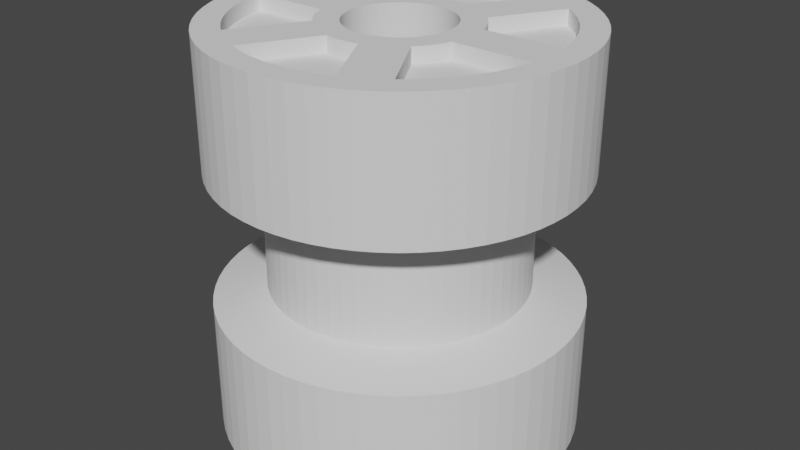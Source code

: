 # Source: idler_wheel.blend  (saved by Blender 2.80.74; exported with 4.5.12 LTS)
import bpy
from mathutils import Matrix  # noqa: F401  (used for matrix-valued properties, if any)

bpy.ops.wm.read_factory_settings(use_empty=True)
scene = bpy.context.scene
scene.name = 'Scene'

# ---- collections
col_idler_wheel = bpy.data.collections.new('idler_wheel'); scene.collection.children.link(col_idler_wheel)

# ---- materials (node trees are filled in below, after node groups)
mat_stldefaultmaterial = bpy.data.materials.new('STLDefaultMaterial')
mat_stldefaultmaterial.use_transparent_shadow = False

# ---- material node trees

# ---- world
world_world = bpy.data.worlds.new('World'); scene.world = world_world
world_world.use_nodes = True; world_world.node_tree.nodes.clear()
_N = world_world.node_tree.nodes; _L = world_world.node_tree.links
n0 = _N.new('ShaderNodeOutputWorld'); n0.name = 'World Output'; n0.location = (300, 300)
n1 = _N.new('ShaderNodeBackground'); n1.name = 'Background'; n1.location = (10, 300)
n1.inputs[0].default_value = (0.05088, 0.05088, 0.05088, 1.0)
_L.new(n1.outputs[0], n0.inputs[0])
n0.is_active_output = True
world_world.color = (0.05088, 0.05088, 0.05088)
world_world.use_sun_shadow = False
world_world.sun_shadow_jitter_overblur = 0.0

# ---- meshes
me_idler_wheel = bpy.data.meshes.new('Idler Wheel')
me_idler_wheel.from_pydata([(-0.1135, -0.4804, 0.1), (-0.3673, -0.9277, 0.1), (-0.3249, -0.9446, 0.1), (-0.1004, -0.484, 0.1), (-0.2811, -0.9595, 0.1), (-0.08685, -0.4872, 0.1), (-0.2361, -0.9721, 0.1), (-0.07295, -0.4899, 0.1), (-0.1901, -0.9826, 0.1), (-0.05874, -0.4921, 0.1), (-0.1433, -0.9907, 0.1), (-0.04428, -0.4938, 0.1), (-0.09588, -0.9966, 0.1), (-0.02962, -0.4951, 0.1), (-0.04804, -1.0, 0.1), (-0.01484, -0.4958, 0.1), (-4.512e-08, -1.001, 0.1), (-2.195e-08, -0.4961, 0.1), (0.04804, -1.0, 0.1), (0.01484, -0.4958, 0.1), (0.09588, -0.9966, 0.1), (0.02962, -0.4951, 0.1), (0.1433, -0.9907, 0.1), (0.04428, -0.4938, 0.1), (0.1901, -0.9826, 0.1), (0.05874, -0.4921, 0.1), (0.2361, -0.9721, 0.1), (0.07295, -0.4899, 0.1), (0.2811, -0.9595, 0.1), (0.08685, -0.4872, 0.1), (0.3249, -0.9446, 0.1), (0.1004, -0.484, 0.1), (0.3673, -0.9277, 0.1), (0.1135, -0.4804, 0.1), (-0.3673, -0.9277, 3.815e-07), (-0.3249, -0.9446, 4.768e-07), (-0.2901, -0.9564, 3.815e-07), (-0.2811, -0.9595, 4.768e-07), (-0.2361, -0.9721, 3.815e-07), (-0.1952, -0.9814, 2.861e-07), (-0.1901, -0.9826, 2.861e-07), (-0.1433, -0.9907, 2.861e-07), (-0.09813, -0.9963, 3.815e-07), (-0.09588, -0.9966, 3.815e-07), (-0.04804, -1.0, 3.815e-07), (-4.512e-08, -1.001, 2.861e-07), (0.04804, -1.0, 2.861e-07), (0.09588, -0.9966, 2.861e-07), (0.09813, -0.9963, 3.815e-07), (0.1433, -0.9907, 3.815e-07), (0.1901, -0.9826, 3.815e-07), (0.1952, -0.9814, 2.861e-07), (0.2361, -0.9721, 3.815e-07), (0.2811, -0.9595, 2.861e-07), (0.2901, -0.9564, 1.907e-07), (0.3249, -0.9446, 2.861e-07), (0.3673, -0.9277, 1.907e-07), (0.3593, -0.3385, 0.1), (0.6197, -0.7819, 0.1), (0.6556, -0.7537, 0.1), (0.369, -0.3289, 0.1), (0.6904, -0.7232, 0.1), (0.3785, -0.3188, 0.1), (0.7238, -0.6905, 0.1), (0.3878, -0.3081, 0.1), (0.7559, -0.6559, 0.1), (0.3968, -0.2969, 0.1), (0.7863, -0.6195, 0.1), (0.4055, -0.2853, 0.1), (0.8151, -0.5813, 0.1), (0.4139, -0.2732, 0.1), (0.8421, -0.5417, 0.1), (0.422, -0.2608, 0.1), (0.8671, -0.5006, 0.1), (0.4296, -0.248, 0.1), (0.8901, -0.4584, 0.1), (0.4368, -0.2351, 0.1), (0.911, -0.4153, 0.1), (0.4436, -0.2219, 0.1), (0.9296, -0.3713, 0.1), (0.4498, -0.2086, 0.1), (0.946, -0.3266, 0.1), (0.4555, -0.1952, 0.1), (0.9599, -0.2816, 0.1), (0.4607, -0.1818, 0.1), (0.9715, -0.2363, 0.1), (0.4653, -0.1684, 0.1), (0.9805, -0.1909, 0.1), (0.4694, -0.1551, 0.1), (0.987, -0.1458, 0.1), (0.4728, -0.1419, 0.1), (0.6197, -0.7819, 2.861e-07), (0.6331, -0.7714, 2.861e-07), (0.6556, -0.7537, 1.907e-07), (0.6904, -0.7232, 1.907e-07), (0.707, -0.707, 1.907e-07), (0.7238, -0.6905, 1.907e-07), (0.7559, -0.6559, 9.537e-08), (0.7735, -0.6348, 9.537e-08), (0.7863, -0.6195, 1.907e-07), (0.8151, -0.5813, 1.907e-07), (0.8323, -0.5561, 1.907e-07), (0.8421, -0.5417, 1.907e-07), (0.8671, -0.5006, 1.907e-07), (0.8828, -0.4719, 9.537e-08), (0.8901, -0.4584, 9.537e-08), (0.911, -0.4153, 1.907e-07), (0.9247, -0.383, 1.907e-07), (0.9296, -0.3713, 1.907e-07), (0.946, -0.3266, 1.907e-07), (0.9572, -0.2904, 9.537e-08), (0.9599, -0.2816, 1.907e-07), (0.9715, -0.2363, 1.907e-07), (0.9797, -0.1949, 1.907e-07), (0.9805, -0.1909, 9.537e-08), (0.987, -0.1458, 9.537e-08), (0.4728, 0.1419, 0.1), (0.987, 0.1458, 0.1), (0.9805, 0.1909, 0.1), (0.4694, 0.1551, 0.1), (0.9715, 0.2363, 0.1), (0.4653, 0.1684, 0.1), (0.9599, 0.2816, 0.1), (0.4607, 0.1818, 0.1), (0.946, 0.3266, 0.1), (0.4555, 0.1952, 0.1), (0.9296, 0.3713, 0.1), (0.4498, 0.2086, 0.1), (0.911, 0.4153, 0.1), (0.4436, 0.2219, 0.1), (0.8901, 0.4584, 0.1), (0.4368, 0.2351, 0.1), (0.8671, 0.5006, 0.1), (0.4296, 0.248, 0.1), (0.8421, 0.5417, 0.1), (0.422, 0.2608, 0.1), (0.8151, 0.5813, 0.1), (0.4139, 0.2732, 0.1), (0.7863, 0.6195, 0.1), (0.4055, 0.2853, 0.1), (0.7559, 0.6559, 0.1), (0.3968, 0.2969, 0.1), (0.7238, 0.6905, 0.1), (0.3878, 0.3081, 0.1), (0.6904, 0.7232, 0.1), (0.3785, 0.3188, 0.1), (0.6556, 0.7537, 0.1), (0.369, 0.3289, 0.1), (0.6197, 0.7819, 0.1), (0.3593, 0.3385, 0.1), (0.987, 0.1458, 1.907e-07), (0.9805, 0.1909, 1.907e-07), (0.9797, 0.1949, 9.537e-08), (0.9715, 0.2363, 9.537e-08), (0.9599, 0.2816, 9.537e-08), (0.9572, 0.2904, 1.907e-07), (0.946, 0.3266, 9.537e-08), (0.9296, 0.3713, 9.537e-08), (0.9247, 0.383, 9.537e-08), (0.911, 0.4153, 1.907e-07), (0.8901, 0.4584, 1.907e-07), (0.8828, 0.4719, -9.537e-08), (0.8671, 0.5006, 9.537e-08), (0.8421, 0.5417, 9.537e-08), (0.8323, 0.5561, 1.907e-07), (0.8151, 0.5813, 1.907e-07), (0.7863, 0.6195, 1.907e-07), (0.7735, 0.6348, 9.537e-08), (0.7559, 0.6559, 9.537e-08), (0.7238, 0.6905, 1.907e-07), (0.707, 0.707, 1.907e-07), (0.6904, 0.7232, 2.861e-07), (0.6556, 0.7537, 2.861e-07), (0.6331, 0.7714, 1.907e-07), (0.6197, 0.7819, 2.861e-07), (0.1135, 0.4804, 0.1), (0.3673, 0.9277, 0.1), (0.3249, 0.9446, 0.1), (0.1004, 0.484, 0.1), (0.2811, 0.9595, 0.1), (0.08685, 0.4872, 0.1), (0.2361, 0.9721, 0.1), (0.07295, 0.4899, 0.1), (0.1901, 0.9826, 0.1), (0.05874, 0.4921, 0.1), (0.1433, 0.9907, 0.1), (0.04428, 0.4938, 0.1), (0.09588, 0.9966, 0.1), (0.02962, 0.4951, 0.1), (0.04804, 1.0, 0.1), (0.01484, 0.4958, 0.1), (4.512e-08, 1.001, 0.1), (2.195e-08, 0.4961, 0.1), (-0.04804, 1.0, 0.1), (-0.01484, 0.4958, 0.1), (-0.09588, 0.9966, 0.1), (-0.02962, 0.4951, 0.1), (-0.1433, 0.9907, 0.1), (-0.04428, 0.4938, 0.1), (-0.1901, 0.9826, 0.1), (-0.05874, 0.4921, 0.1), (-0.2361, 0.9721, 0.1), (-0.07295, 0.4899, 0.1), (-0.2811, 0.9595, 0.1), (-0.08685, 0.4872, 0.1), (-0.3249, 0.9446, 0.1), (-0.1004, 0.484, 0.1), (-0.3673, 0.9277, 0.1), (-0.1135, 0.4804, 0.1), (0.3673, 0.9277, 1.907e-07), (0.3249, 0.9446, 2.861e-07), (0.2901, 0.9564, 1.907e-07), (0.2811, 0.9595, 2.861e-07), (0.2361, 0.9721, 3.815e-07), (0.1952, 0.9814, 2.861e-07), (0.1901, 0.9826, 3.815e-07), (0.1433, 0.9907, 3.815e-07), (0.09813, 0.9963, 2.861e-07), (0.09588, 0.9966, 2.861e-07), (0.04804, 1.0, 2.861e-07), (4.512e-08, 1.001, 2.861e-07), (-0.04804, 1.0, 2.861e-07), (-0.09588, 0.9966, 3.815e-07), (-0.09813, 0.9963, 2.861e-07), (-0.1433, 0.9907, 2.861e-07), (-0.1901, 0.9826, 2.861e-07), (-0.1952, 0.9814, 3.815e-07), (-0.2361, 0.9721, 2.861e-07), (-0.2811, 0.9595, 3.815e-07), (-0.2901, 0.9564, 3.815e-07), (-0.3249, 0.9446, 3.815e-07), (-0.3673, 0.9277, 3.815e-07), (-0.3593, 0.3385, 0.1), (-0.6197, 0.7819, 0.1), (-0.6556, 0.7537, 0.1), (-0.369, 0.3289, 0.1), (-0.6904, 0.7232, 0.1), (-0.3785, 0.3188, 0.1), (-0.7238, 0.6905, 0.1), (-0.3878, 0.3081, 0.1), (-0.7559, 0.6559, 0.1), (-0.3968, 0.2969, 0.1), (-0.7863, 0.6195, 0.1), (-0.4055, 0.2853, 0.1), (-0.8151, 0.5813, 0.1), (-0.4139, 0.2732, 0.1), (-0.8421, 0.5417, 0.1), (-0.422, 0.2608, 0.1), (-0.8671, 0.5006, 0.1), (-0.4296, 0.248, 0.1), (-0.8901, 0.4584, 0.1), (-0.4368, 0.2351, 0.1), (-0.911, 0.4153, 0.1), (-0.4436, 0.2219, 0.1), (-0.9296, 0.3713, 0.1), (-0.4498, 0.2086, 0.1), (-0.946, 0.3266, 0.1), (-0.4555, 0.1952, 0.1), (-0.9599, 0.2816, 0.1), (-0.4607, 0.1818, 0.1), (-0.9715, 0.2363, 0.1), (-0.4653, 0.1684, 0.1), (-0.9805, 0.1909, 0.1), (-0.4694, 0.1551, 0.1), (-0.987, 0.1458, 0.1), (-0.4728, 0.1419, 0.1), (-0.6197, 0.7819, 3.815e-07), (-0.6331, 0.7714, 3.815e-07), (-0.6556, 0.7537, 4.768e-07), (-0.6904, 0.7232, 4.768e-07), (-0.707, 0.707, 4.768e-07), (-0.7238, 0.6905, 4.768e-07), (-0.7559, 0.6559, 5.722e-07), (-0.7735, 0.6348, 4.768e-07), (-0.7863, 0.6195, 5.722e-07), (-0.8151, 0.5813, 5.722e-07), (-0.8323, 0.5561, 4.768e-07), (-0.8421, 0.5417, 5.722e-07), (-0.8671, 0.5006, 5.722e-07), (-0.8828, 0.4719, 4.768e-07), (-0.8901, 0.4584, 4.768e-07), (-0.911, 0.4153, 2.861e-07), (-0.9247, 0.383, 4.768e-07), (-0.9296, 0.3713, 5.722e-07), (-0.946, 0.3266, 5.722e-07), (-0.9572, 0.2904, 4.768e-07), (-0.9599, 0.2816, 4.768e-07), (-0.9715, 0.2363, 5.722e-07), (-0.9797, 0.1949, 5.722e-07), (-0.9805, 0.1909, 5.722e-07), (-0.987, 0.1458, 5.722e-07), (-0.4728, -0.1419, 0.1), (-0.987, -0.1458, 0.1), (-0.9805, -0.1909, 0.1), (-0.4694, -0.1551, 0.1), (-0.9715, -0.2363, 0.1), (-0.4653, -0.1684, 0.1), (-0.9599, -0.2816, 0.1), (-0.4607, -0.1818, 0.1), (-0.946, -0.3266, 0.1), (-0.4555, -0.1952, 0.1), (-0.9296, -0.3713, 0.1), (-0.4498, -0.2086, 0.1), (-0.911, -0.4153, 0.1), (-0.4436, -0.2219, 0.1), (-0.8901, -0.4584, 0.1), (-0.4368, -0.2351, 0.1), (-0.8671, -0.5006, 0.1), (-0.4296, -0.248, 0.1), (-0.8421, -0.5417, 0.1), (-0.422, -0.2608, 0.1), (-0.8151, -0.5813, 0.1), (-0.4139, -0.2732, 0.1), (-0.7863, -0.6195, 0.1), (-0.4055, -0.2853, 0.1), (-0.7559, -0.6559, 0.1), (-0.3968, -0.2969, 0.1), (-0.7238, -0.6905, 0.1), (-0.3878, -0.3081, 0.1), (-0.6904, -0.7232, 0.1), (-0.3785, -0.3188, 0.1), (-0.6556, -0.7537, 0.1), (-0.369, -0.3289, 0.1), (-0.6197, -0.7819, 0.1), (-0.3593, -0.3385, 0.1), (-0.987, -0.1458, 5.722e-07), (-0.9805, -0.1909, 5.722e-07), (-0.9797, -0.1949, 5.722e-07), (-0.9715, -0.2363, 5.722e-07), (-0.9599, -0.2816, 5.722e-07), (-0.9572, -0.2904, 4.768e-07), (-0.946, -0.3266, 4.768e-07), (-0.9296, -0.3713, 4.768e-07), (-0.9247, -0.383, 5.722e-07), (-0.911, -0.4153, 5.722e-07), (-0.8901, -0.4584, 4.768e-07), (-0.8828, -0.4719, 4.768e-07), (-0.8671, -0.5006, 5.722e-07), (-0.8421, -0.5417, 5.722e-07), (-0.8323, -0.5561, 5.722e-07), (-0.8151, -0.5813, 4.768e-07), (-0.7863, -0.6195, 4.768e-07), (-0.7735, -0.6348, 4.768e-07), (-0.7559, -0.6559, 4.768e-07), (-0.7238, -0.6905, 3.815e-07), (-0.707, -0.707, 3.815e-07), (-0.6904, -0.7232, 3.815e-07), (-0.6556, -0.7537, 3.815e-07), (-0.6331, -0.7714, 3.815e-07), (-0.6197, -0.7819, 4.768e-07), (-0.3384, -0.03333, 1.3), (-0.3384, -0.03333, 4.768e-07), (-0.34, 3.478e-07, 4.768e-07), (-0.34, 1.102e-07, 1.3), (-0.3335, -0.06633, 1.3), (-0.3335, -0.06633, 4.768e-07), (-0.3254, -0.0987, 1.3), (-0.3254, -0.0987, 4.768e-07), (-0.3141, -0.1301, 1.3), (-0.3141, -0.1301, 4.768e-07), (-0.2999, -0.1603, 1.3), (-0.2999, -0.1603, 4.768e-07), (-0.2827, -0.1889, 1.3), (-0.2827, -0.1889, 4.768e-07), (-0.2628, -0.2157, 1.3), (-0.2628, -0.2157, 4.768e-07), (-0.2404, -0.2404, 1.3), (-0.2404, -0.2404, 3.815e-07), (-0.2157, -0.2628, 1.3), (-0.2157, -0.2628, 3.815e-07), (-0.1889, -0.2827, 1.3), (-0.1889, -0.2827, 3.815e-07), (-0.1603, -0.2999, 1.3), (-0.1603, -0.2999, 3.815e-07), (-0.1301, -0.3141, 1.3), (-0.1301, -0.3141, 3.815e-07), (-0.0987, -0.3254, 1.3), (-0.0987, -0.3254, 3.815e-07), (-0.06633, -0.3335, 1.3), (-0.06633, -0.3335, 3.815e-07), (-0.03333, -0.3384, 1.3), (-0.03333, -0.3384, 3.815e-07), (-9.537e-08, -0.34, 1.3), (-5.861e-07, -0.34, 3.815e-07), (0.03333, -0.3384, 1.3), (0.03333, -0.3384, 3.815e-07), (0.06633, -0.3335, 1.3), (0.06633, -0.3335, 3.815e-07), (0.0987, -0.3254, 1.3), (0.0987, -0.3254, 3.815e-07), (0.1301, -0.3141, 1.3), (0.1301, -0.3141, 3.815e-07), (0.1603, -0.2999, 1.3), (0.1603, -0.2999, 3.815e-07), (0.1889, -0.2827, 1.3), (0.1889, -0.2827, 3.815e-07), (0.2157, -0.2628, 1.3), (0.2157, -0.2628, 3.815e-07), (0.2404, -0.2404, 1.3), (0.2404, -0.2404, 3.815e-07), (0.2628, -0.2157, 1.3), (0.2628, -0.2157, 2.861e-07), (0.2827, -0.1889, 1.3), (0.2827, -0.1889, 2.861e-07), (0.2999, -0.1603, 1.3), (0.2999, -0.1603, 2.861e-07), (0.3141, -0.1301, 1.3), (0.3141, -0.1301, 2.861e-07), (0.3254, -0.0987, 1.3), (0.3254, -0.0987, 2.861e-07), (0.3335, -0.06633, 1.3), (0.3335, -0.06633, 2.861e-07), (0.3384, -0.03333, 1.3), (0.3384, -0.03333, 2.861e-07), (0.34, -8.051e-08, 1.3), (0.34, -3.181e-07, 2.861e-07), (0.3384, 0.03333, 1.3), (0.3384, 0.03333, 2.861e-07), (0.3335, 0.06633, 1.3), (0.3335, 0.06633, 2.861e-07), (0.3254, 0.0987, 1.3), (0.3254, 0.0987, 2.861e-07), (0.3141, 0.1301, 1.3), (0.3141, 0.1301, 2.861e-07), (0.2999, 0.1603, 1.3), (0.2999, 0.1603, 2.861e-07), (0.2827, 0.1889, 1.3), (0.2827, 0.1889, 2.861e-07), (0.2628, 0.2157, 1.3), (0.2628, 0.2157, 2.861e-07), (0.2404, 0.2404, 1.3), (0.2404, 0.2404, 3.815e-07), (0.2157, 0.2628, 1.3), (0.2157, 0.2628, 3.815e-07), (0.1889, 0.2827, 1.3), (0.1889, 0.2827, 3.815e-07), (0.1603, 0.2999, 1.3), (0.1603, 0.2999, 3.815e-07), (0.1301, 0.3141, 1.3), (0.1301, 0.3141, 3.815e-07), (0.0987, 0.3254, 1.3), (0.0987, 0.3254, 3.815e-07), (0.06633, 0.3335, 1.3), (0.06633, 0.3335, 3.815e-07), (0.03333, 0.3384, 1.3), (0.03333, 0.3384, 3.815e-07), (1.062e-07, 0.34, 1.3), (9.067e-08, 0.34, 3.815e-07), (-0.03333, 0.3384, 1.3), (-0.03333, 0.3384, 3.815e-07), (-0.06633, 0.3335, 1.3), (-0.06633, 0.3335, 3.815e-07), (-0.0987, 0.3254, 1.3), (-0.0987, 0.3254, 3.815e-07), (-0.1301, 0.3141, 1.3), (-0.1301, 0.3141, 3.815e-07), (-0.1603, 0.2999, 1.3), (-0.1603, 0.2999, 3.815e-07), (-0.1889, 0.2827, 1.3), (-0.1889, 0.2827, 3.815e-07), (-0.2157, 0.2628, 1.3), (-0.2157, 0.2628, 3.815e-07), (-0.2404, 0.2404, 1.3), (-0.2404, 0.2404, 3.815e-07), (-0.2628, 0.2157, 1.3), (-0.2628, 0.2157, 4.768e-07), (-0.2827, 0.1889, 1.3), (-0.2827, 0.1889, 4.768e-07), (-0.2999, 0.1603, 1.3), (-0.2999, 0.1603, 4.768e-07), (-0.3141, 0.1301, 1.3), (-0.3141, 0.1301, 4.768e-07), (-0.3254, 0.0987, 1.3), (-0.3254, 0.0987, 4.768e-07), (-0.3335, 0.06633, 1.3), (-0.3335, 0.06633, 4.768e-07), (-0.3384, 0.03333, 1.3), (-0.3384, 0.03333, 4.768e-07), (-0.826, -0.08135, 0.95), (-0.826, -0.08135, 1.3), (-0.83, 3.385e-07, 1.3), (-0.83, 3.933e-07, 0.95), (-0.8141, -0.1619, 0.95), (-0.8141, -0.1619, 1.3), (-0.7943, -0.2409, 0.95), (-0.7943, -0.2409, 1.3), (-0.7668, -0.3176, 0.95), (-0.7668, -0.3176, 1.3), (-0.732, -0.3913, 0.95), (-0.732, -0.3913, 1.3), (-0.6901, -0.4611, 0.95), (-0.6901, -0.4611, 1.3), (-0.6416, -0.5265, 0.95), (-0.6416, -0.5265, 1.3), (-0.5869, -0.5869, 0.95), (-0.5869, -0.5869, 1.3), (-0.5265, -0.6416, 0.95), (-0.5265, -0.6416, 1.3), (-0.4611, -0.6901, 0.95), (-0.4611, -0.6901, 1.3), (-0.3913, -0.732, 0.95), (-0.3913, -0.732, 1.3), (-0.3176, -0.7668, 0.95), (-0.3176, -0.7668, 1.3), (-0.2409, -0.7943, 0.95), (-0.2409, -0.7943, 1.3), (-0.1619, -0.8141, 0.95), (-0.1619, -0.8141, 1.3), (-0.08135, -0.826, 0.95), (-0.08135, -0.826, 1.3), (-4.252e-07, -0.83, 0.95), (-3.022e-07, -0.83, 1.3), (0.08135, -0.826, 0.95), (0.08135, -0.826, 1.3), (0.1619, -0.8141, 0.95), (0.1619, -0.8141, 1.3), (0.2409, -0.7943, 0.95), (0.2409, -0.7943, 1.3), (0.3176, -0.7668, 0.95), (0.3176, -0.7668, 1.3), (0.3913, -0.732, 0.95), (0.3913, -0.732, 1.3), (0.4611, -0.6901, 0.95), (0.4611, -0.6901, 1.3), (0.5265, -0.6416, 0.95), (0.5265, -0.6416, 1.3), (0.5869, -0.5869, 0.95), (0.5869, -0.5869, 1.3), (0.6416, -0.5265, 0.95), (0.6416, -0.5265, 1.3), (0.6901, -0.4611, 0.95), (0.6901, -0.4611, 1.3), (0.732, -0.3913, 0.95), (0.732, -0.3913, 1.3), (0.7668, -0.3176, 0.95), (0.7668, -0.3176, 1.3), (0.7943, -0.2409, 0.95), (0.7943, -0.2409, 1.3), (0.8141, -0.1619, 0.95), (0.8141, -0.1619, 1.3), (0.826, -0.08135, 0.95), (0.826, -0.08135, 1.3), (0.83, -3.207e-07, 0.95), (0.83, -2.659e-07, 1.3), (0.826, 0.08135, 0.95), (0.826, 0.08135, 1.3), (0.8141, 0.1619, 0.95), (0.8141, 0.1619, 1.3), (0.7943, 0.2409, 0.95), (0.7943, 0.2409, 1.3), (0.7668, 0.3176, 0.95), (0.7668, 0.3176, 1.3), (0.732, 0.3913, 0.95), (0.732, 0.3913, 1.3), (0.6901, 0.4611, 0.95), (0.6901, 0.4611, 1.3), (0.6416, 0.5265, 0.95), (0.6416, 0.5265, 1.3), (0.5869, 0.5869, 0.95), (0.5869, 0.5869, 1.3), (0.5265, 0.6416, 0.95), (0.5265, 0.6416, 1.3), (0.4611, 0.6901, 0.95), (0.4611, 0.6901, 1.3), (0.3913, 0.732, 0.95), (0.3913, 0.732, 1.3), (0.3176, 0.7668, 0.95), (0.3176, 0.7668, 1.3), (0.2409, 0.7943, 0.95), (0.2409, 0.7943, 1.3), (0.1619, 0.8141, 0.95), (0.1619, 0.8141, 1.3), (0.08135, 0.826, 0.95), (0.08135, 0.826, 1.3), (3.153e-07, 0.83, 0.95), (3.286e-07, 0.83, 1.3), (-0.08135, 0.826, 0.95), (-0.08135, 0.826, 1.3), (-0.1619, 0.8141, 0.95), (-0.1619, 0.8141, 1.3), (-0.2409, 0.7943, 0.95), (-0.2409, 0.7943, 1.3), (-0.3176, 0.7668, 0.95), (-0.3176, 0.7668, 1.3), (-0.3913, 0.732, 0.95), (-0.3913, 0.732, 1.3), (-0.4611, 0.6901, 0.95), (-0.4611, 0.6901, 1.3), (-0.5265, 0.6416, 0.95), (-0.5265, 0.6416, 1.3), (-0.5869, 0.5869, 0.95), (-0.5869, 0.5869, 1.3), (-0.6416, 0.5265, 0.95), (-0.6416, 0.5265, 1.3), (-0.6901, 0.4611, 0.95), (-0.6901, 0.4611, 1.3), (-0.732, 0.3913, 0.95), (-0.732, 0.3913, 1.3), (-0.7668, 0.3176, 0.95), (-0.7668, 0.3176, 1.3), (-0.7943, 0.2409, 0.95), (-0.7943, 0.2409, 1.3), (-0.8141, 0.1619, 0.95), (-0.8141, 0.1619, 1.3), (-0.826, 0.08135, 0.95), (-0.826, 0.08135, 1.3), (-1.164, -0.1147, 0.86), (-1.17, 4.987e-07, 0.86), (-1.148, -0.2283, 0.86), (-1.12, -0.3396, 0.86), (-1.081, -0.4477, 0.86), (-1.032, -0.5515, 0.86), (-0.9728, -0.65, 0.86), (-0.9044, -0.7422, 0.86), (-0.8273, -0.8273, 0.86), (-0.7422, -0.9044, 0.86), (-0.65, -0.9728, 0.86), (-0.5515, -1.032, 0.86), (-0.4477, -1.081, 0.86), (-0.3396, -1.12, 0.86), (-0.2283, -1.148, 0.86), (-0.1147, -1.164, 0.86), (-5.333e-07, -1.17, 0.86), (0.1147, -1.164, 0.86), (0.2283, -1.148, 0.86), (0.3396, -1.12, 0.86), (0.4477, -1.081, 0.86), (0.5515, -1.032, 0.86), (0.65, -0.9728, 0.86), (0.7422, -0.9044, 0.86), (0.8273, -0.8273, 0.86), (0.9044, -0.7422, 0.86), (0.9728, -0.65, 0.86), (1.032, -0.5515, 0.86), (1.081, -0.4477, 0.86), (1.12, -0.3396, 0.86), (1.148, -0.2283, 0.86), (1.164, -0.1147, 0.86), (1.17, -3.964e-07, 0.86), (1.164, 0.1147, 0.86), (1.148, 0.2283, 0.86), (1.12, 0.3396, 0.86), (1.081, 0.4477, 0.86), (1.032, 0.5515, 0.86), (0.9728, 0.65, 0.86), (0.9044, 0.7422, 0.86), (0.8273, 0.8273, 0.86), (0.7422, 0.9044, 0.86), (0.65, 0.9728, 0.86), (0.5515, 1.032, 0.86), (0.4477, 1.081, 0.86), (0.3396, 1.12, 0.86), (0.2283, 1.148, 0.86), (0.1147, 1.164, 0.86), (3.991e-07, 1.17, 0.86), (-0.1147, 1.164, 0.86), (-0.2283, 1.148, 0.86), (-0.3396, 1.12, 0.86), (-0.4477, 1.081, 0.86), (-0.5515, 1.032, 0.86), (-0.65, 0.9728, 0.86), (-0.7422, 0.9044, 0.86), (-0.8273, 0.8273, 0.86), (-0.9044, 0.7422, 0.86), (-0.9728, 0.65, 0.86), (-1.032, 0.5515, 0.86), (-1.081, 0.4477, 0.86), (-1.12, 0.3396, 0.86), (-1.148, 0.2283, 0.86), (-1.164, 0.1147, 0.86), (-1.164, -0.1147, 4.768e-07), (-1.17, 6.632e-07, 4.768e-07), (-1.148, -0.2283, 4.768e-07), (-1.12, -0.3396, 4.768e-07), (-1.081, -0.4477, 4.768e-07), (-1.032, -0.5515, 4.768e-07), (-0.9728, -0.65, 4.768e-07), (-0.9044, -0.7422, 4.768e-07), (-0.8273, -0.8273, 4.768e-07), (-0.7422, -0.9044, 4.768e-07), (-0.65, -0.9728, 3.815e-07), (-0.5515, -1.032, 3.815e-07), (-0.4477, -1.081, 3.815e-07), (-0.3396, -1.12, 3.815e-07), (-0.2283, -1.148, 2.861e-07), (-0.1147, -1.164, 2.861e-07), (-8.652e-07, -1.17, 2.861e-07), (0.1147, -1.164, 2.861e-07), (0.2283, -1.148, 2.861e-07), (0.3396, -1.12, 1.907e-07), (0.4477, -1.081, 1.907e-07), (0.5515, -1.032, 1.907e-07), (0.65, -0.9728, 1.907e-07), (0.7422, -0.9044, 9.537e-08), (0.8273, -0.8273, 9.537e-08), (0.9044, -0.7422, 9.537e-08), (0.9728, -0.65, 9.537e-08), (1.032, -0.5515, 9.537e-08), (1.081, -0.4477, 9.537e-08), (1.12, -0.3396, 9.537e-08), (1.148, -0.2283, 9.537e-08), (1.164, -0.1147, 9.537e-08), (1.17, -5.61e-07, 9.537e-08), (1.164, 0.1147, 9.537e-08), (1.148, 0.2283, 9.537e-08), (1.12, 0.3396, 9.537e-08), (1.081, 0.4477, 9.537e-08), (1.032, 0.5515, 9.537e-08), (0.9728, 0.65, 9.537e-08), (0.9044, 0.7422, 9.537e-08), (0.8273, 0.8273, 9.537e-08), (0.7422, 0.9044, 9.537e-08), (0.65, 0.9728, 1.907e-07), (0.5515, 1.032, 1.907e-07), (0.4477, 1.081, 1.907e-07), (0.3396, 1.12, 1.907e-07), (0.2283, 1.148, 2.861e-07), (0.1147, 1.164, 2.861e-07), (3.962e-07, 1.17, 2.861e-07), (-0.1147, 1.164, 2.861e-07), (-0.2283, 1.148, 2.861e-07), (-0.3396, 1.12, 3.815e-07), (-0.4477, 1.081, 3.815e-07), (-0.5515, 1.032, 3.815e-07), (-0.65, 0.9728, 3.815e-07), (-0.7422, 0.9044, 4.768e-07), (-0.8273, 0.8273, 4.768e-07), (-0.9044, 0.7422, 4.768e-07), (-0.9728, 0.65, 4.768e-07), (-1.032, 0.5515, 4.768e-07), (-1.081, 0.4477, 4.768e-07), (-1.12, 0.3396, 4.768e-07), (-1.148, 0.2283, 4.768e-07), (-1.164, 0.1147, 4.768e-07), (-0.7229, -0.1438, 4.768e-07), (-0.4724, -0.1433, 4.768e-07), (-0.4728, -0.1419, 4.768e-07), (-0.4577, -0.1896, 4.768e-07), (-0.4607, -0.1818, 4.768e-07), (-0.4653, -0.1684, 4.768e-07), (-0.4694, -0.1551, 4.768e-07), (-0.4375, -0.2338, 4.768e-07), (-0.4436, -0.2219, 4.768e-07), (-0.4498, -0.2086, 4.768e-07), (-0.4555, -0.1952, 4.768e-07), (-0.4123, -0.2755, 4.768e-07), (-0.4139, -0.2732, 4.768e-07), (-0.422, -0.2608, 4.768e-07), (-0.4296, -0.248, 4.768e-07), (-0.4368, -0.2351, 4.768e-07), (-0.3826, -0.314, 4.768e-07), (-0.3878, -0.3081, 4.768e-07), (-0.3968, -0.2969, 4.768e-07), (-0.4055, -0.2853, 4.768e-07), (-0.3889, -0.3889, 4.768e-07), (-0.3593, -0.3385, 4.768e-07), (-0.369, -0.3289, 4.768e-07), (-0.3785, -0.3188, 4.768e-07), (-0.5645, -0.6878, 4.768e-07), (-0.1828, -0.6025, 3.815e-07), (-0.09646, -0.4849, 3.815e-07), (-0.1004, -0.484, 3.815e-07), (-0.1135, -0.4804, 3.815e-07), (-0.04859, -0.4933, 3.815e-07), (-0.05874, -0.4921, 3.815e-07), (-0.07295, -0.4899, 3.815e-07), (-0.08685, -0.4872, 3.815e-07), (-2.195e-08, -0.4961, 3.815e-07), (-0.01484, -0.4958, 3.815e-07), (-0.02962, -0.4951, 3.815e-07), (-0.04428, -0.4938, 3.815e-07), (0.04859, -0.4933, 3.815e-07), (0.04428, -0.4938, 3.815e-07), (0.02962, -0.4951, 3.815e-07), (0.01484, -0.4958, 3.815e-07), (0.09646, -0.4849, 3.815e-07), (0.08685, -0.4872, 3.815e-07), (0.07295, -0.4899, 3.815e-07), (0.05874, -0.4921, 3.815e-07), (0.1828, -0.6025, 3.815e-07), (0.1135, -0.4804, 3.815e-07), (0.1004, -0.484, 3.815e-07), (0.5645, -0.6878, 2.861e-07), (0.3889, -0.3889, 2.861e-07), (0.3826, -0.314, 2.861e-07), (0.3785, -0.3188, 2.861e-07), (0.369, -0.3289, 2.861e-07), (0.3593, -0.3385, 2.861e-07), (0.4123, -0.2755, 2.861e-07), (0.4055, -0.2853, 2.861e-07), (0.3968, -0.2969, 2.861e-07), (0.3878, -0.3081, 2.861e-07), (0.4375, -0.2338, 2.861e-07), (0.4368, -0.2351, 2.861e-07), (0.4296, -0.248, 2.861e-07), (0.422, -0.2608, 2.861e-07), (0.4139, -0.2732, 2.861e-07), (0.4577, -0.1896, 2.861e-07), (0.4555, -0.1952, 2.861e-07), (0.4498, -0.2086, 2.861e-07), (0.4436, -0.2219, 2.861e-07), (0.4724, -0.1433, 2.861e-07), (0.4694, -0.1551, 2.861e-07), (0.4653, -0.1684, 2.861e-07), (0.4607, -0.1818, 2.861e-07), (0.7229, -0.1438, 2.861e-07), (0.4728, -0.1419, 2.861e-07), (0.7229, 0.1438, 2.861e-07), (0.4724, 0.1433, 2.861e-07), (0.4728, 0.1419, 2.861e-07), (0.4577, 0.1896, 2.861e-07), (0.4607, 0.1818, 2.861e-07), (0.4653, 0.1684, 2.861e-07), (0.4694, 0.1551, 2.861e-07), (0.4375, 0.2338, 2.861e-07), (0.4436, 0.2219, 2.861e-07), (0.4498, 0.2086, 2.861e-07), (0.4555, 0.1952, 2.861e-07), (0.4123, 0.2755, 2.861e-07), (0.4139, 0.2732, 2.861e-07), (0.422, 0.2608, 2.861e-07), (0.4296, 0.248, 2.861e-07), (0.4368, 0.2351, 2.861e-07), (0.3826, 0.314, 2.861e-07), (0.3878, 0.3081, 2.861e-07), (0.3968, 0.2969, 2.861e-07), (0.4055, 0.2853, 2.861e-07), (0.3889, 0.3889, 2.861e-07), (0.3593, 0.3385, 2.861e-07), (0.369, 0.3289, 2.861e-07), (0.3785, 0.3188, 2.861e-07), (0.5645, 0.6878, 2.861e-07), (0.1828, 0.6025, 3.815e-07), (0.09646, 0.4849, 3.815e-07), (0.1004, 0.484, 3.815e-07), (0.1135, 0.4804, 3.815e-07), (0.04859, 0.4933, 3.815e-07), (0.05874, 0.4921, 3.815e-07), (0.07295, 0.4899, 3.815e-07), (0.08685, 0.4872, 3.815e-07), (2.195e-08, 0.4961, 3.815e-07), (0.01484, 0.4958, 3.815e-07), (0.02962, 0.4951, 3.815e-07), (0.04428, 0.4938, 3.815e-07), (-0.04859, 0.4933, 3.815e-07), (-0.04428, 0.4938, 3.815e-07), (-0.02962, 0.4951, 3.815e-07), (-0.01484, 0.4958, 3.815e-07), (-0.09646, 0.4849, 3.815e-07), (-0.08685, 0.4872, 3.815e-07), (-0.07295, 0.4899, 3.815e-07), (-0.05874, 0.4921, 3.815e-07), (-0.1828, 0.6025, 3.815e-07), (-0.1135, 0.4804, 3.815e-07), (-0.1004, 0.484, 3.815e-07), (-0.5645, 0.6878, 4.768e-07), (-0.3889, 0.3889, 4.768e-07), (-0.3826, 0.314, 4.768e-07), (-0.3785, 0.3188, 4.768e-07), (-0.369, 0.3289, 4.768e-07), (-0.3593, 0.3385, 4.768e-07), (-0.4123, 0.2755, 4.768e-07), (-0.4055, 0.2853, 4.768e-07), (-0.3968, 0.2969, 4.768e-07), (-0.3878, 0.3081, 4.768e-07), (-0.4375, 0.2338, 4.768e-07), (-0.4368, 0.2351, 4.768e-07), (-0.4296, 0.248, 4.768e-07), (-0.422, 0.2608, 4.768e-07), (-0.4139, 0.2732, 4.768e-07), (-0.4577, 0.1896, 4.768e-07), (-0.4555, 0.1952, 4.768e-07), (-0.4498, 0.2086, 4.768e-07), (-0.4436, 0.2219, 4.768e-07), (-0.4724, 0.1433, 3.815e-07), (-0.4694, 0.1551, 4.768e-07), (-0.4653, 0.1684, 4.768e-07), (-0.4607, 0.1818, 4.768e-07), (-0.7229, 0.1438, 4.768e-07), (-0.4728, 0.1419, 4.768e-07), (-0.1135, -0.4804, 2.5), (-0.1004, -0.484, 2.5), (-0.3249, -0.9446, 2.5), (-0.3673, -0.9277, 2.5), (-0.08685, -0.4872, 2.5), (-0.2811, -0.9595, 2.5), (-0.07295, -0.4899, 2.5), (-0.2361, -0.9721, 2.5), (-0.05874, -0.4921, 2.5), (-0.1901, -0.9826, 2.5), (-0.04428, -0.4938, 2.5), (-0.1433, -0.9907, 2.5), (-0.02962, -0.4951, 2.5), (-0.09588, -0.9966, 2.5), (-0.01484, -0.4958, 2.5), (-0.04804, -1.0, 2.5), (4.453e-07, -0.4961, 2.5), (4.222e-07, -1.001, 2.5), (0.01484, -0.4958, 2.5), (0.04804, -1.0, 2.5), (0.02962, -0.4951, 2.5), (0.09588, -0.9966, 2.5), (0.04428, -0.4938, 2.5), (0.1433, -0.9907, 2.5), (0.05874, -0.4921, 2.5), (0.1901, -0.9826, 2.5), (0.07295, -0.4899, 2.5), (0.2361, -0.9721, 2.5), (0.08685, -0.4872, 2.5), (0.2811, -0.9595, 2.5), (0.1004, -0.484, 2.5), (0.3249, -0.9446, 2.5), (0.1135, -0.4804, 2.5), (0.3673, -0.9277, 2.5), (-0.3249, -0.9446, 2.6), (-0.3673, -0.9277, 2.6), (-0.2811, -0.9595, 2.6), (-0.2901, -0.9564, 2.6), (-0.2361, -0.9721, 2.6), (-0.1901, -0.9826, 2.6), (-0.1952, -0.9814, 2.6), (-0.1433, -0.9907, 2.6), (-0.09588, -0.9966, 2.6), (-0.09813, -0.9963, 2.6), (-0.04804, -1.0, 2.6), (4.611e-07, -1.001, 2.6), (0.04804, -1.0, 2.6), (0.09588, -0.9966, 2.6), (0.1433, -0.9907, 2.6), (0.09813, -0.9963, 2.6), (0.1901, -0.9826, 2.6), (0.2361, -0.9721, 2.6), (0.1952, -0.9814, 2.6), (0.2811, -0.9595, 2.6), (0.3249, -0.9446, 2.6), (0.2901, -0.9564, 2.6), (0.3673, -0.9277, 2.6), (0.3593, -0.3385, 2.5), (0.369, -0.3289, 2.5), (0.6556, -0.7537, 2.5), (0.6197, -0.7819, 2.5), (0.3785, -0.3188, 2.5), (0.6904, -0.7232, 2.5), (0.3878, -0.3081, 2.5), (0.7238, -0.6905, 2.5), (0.3968, -0.2969, 2.5), (0.7559, -0.6559, 2.5), (0.4055, -0.2853, 2.5), (0.7863, -0.6195, 2.5), (0.4139, -0.2732, 2.5), (0.8151, -0.5813, 2.5), (0.422, -0.2608, 2.5), (0.8421, -0.5417, 2.5), (0.4296, -0.248, 2.5), (0.8671, -0.5006, 2.5), (0.4368, -0.2351, 2.5), (0.8901, -0.4584, 2.5), (0.4436, -0.2219, 2.5), (0.911, -0.4153, 2.5), (0.4498, -0.2086, 2.5), (0.9296, -0.3713, 2.5), (0.4555, -0.1952, 2.5), (0.946, -0.3266, 2.5), (0.4607, -0.1818, 2.5), (0.9599, -0.2816, 2.5), (0.4653, -0.1684, 2.5), (0.9715, -0.2363, 2.5), (0.4694, -0.1551, 2.5), (0.9805, -0.1909, 2.5), (0.4728, -0.1419, 2.5), (0.987, -0.1458, 2.5), (0.6197, -0.7819, 2.6), (0.6556, -0.7537, 2.6), (0.6331, -0.7714, 2.6), (0.6904, -0.7232, 2.6), (0.7238, -0.6905, 2.6), (0.707, -0.707, 2.6), (0.7559, -0.6559, 2.6), (0.7863, -0.6195, 2.6), (0.7735, -0.6348, 2.6), (0.8151, -0.5813, 2.6), (0.8421, -0.5417, 2.6), (0.8323, -0.5561, 2.6), (0.8671, -0.5006, 2.6), (0.8901, -0.4584, 2.6), (0.8828, -0.4719, 2.6), (0.911, -0.4153, 2.6), (0.9296, -0.3713, 2.6), (0.9247, -0.383, 2.6), (0.946, -0.3266, 2.6), (0.9599, -0.2816, 2.6), (0.9572, -0.2904, 2.6), (0.9715, -0.2363, 2.6), (0.9805, -0.1909, 2.6), (0.9797, -0.1949, 2.6), (0.987, -0.1458, 2.6), (0.4728, 0.1419, 2.5), (0.4694, 0.1551, 2.5), (0.9805, 0.1909, 2.5), (0.987, 0.1458, 2.5), (0.4653, 0.1684, 2.5), (0.9715, 0.2363, 2.5), (0.4607, 0.1818, 2.5), (0.9599, 0.2816, 2.5), (0.4555, 0.1952, 2.5), (0.946, 0.3266, 2.5), (0.4498, 0.2086, 2.5), (0.9296, 0.3713, 2.5), (0.4436, 0.2219, 2.5), (0.911, 0.4153, 2.5), (0.4368, 0.2351, 2.5), (0.8901, 0.4584, 2.5), (0.4296, 0.248, 2.5), (0.8671, 0.5006, 2.5), (0.422, 0.2608, 2.5), (0.8421, 0.5417, 2.5), (0.4139, 0.2732, 2.5), (0.8151, 0.5813, 2.5), (0.4055, 0.2853, 2.5), (0.7863, 0.6195, 2.5), (0.3968, 0.2969, 2.5), (0.7559, 0.6559, 2.5), (0.3878, 0.3081, 2.5), (0.7238, 0.6905, 2.5), (0.3785, 0.3188, 2.5), (0.6904, 0.7232, 2.5), (0.369, 0.3289, 2.5), (0.6556, 0.7537, 2.5), (0.3593, 0.3385, 2.5), (0.6197, 0.7819, 2.5), (0.9805, 0.1909, 2.6), (0.987, 0.1458, 2.6), (0.9715, 0.2363, 2.6), (0.9797, 0.1949, 2.6), (0.9599, 0.2816, 2.6), (0.946, 0.3266, 2.6), (0.9572, 0.2904, 2.6), (0.9296, 0.3713, 2.6), (0.911, 0.4153, 2.6), (0.9247, 0.383, 2.6), (0.8901, 0.4584, 2.6), (0.8671, 0.5006, 2.6), (0.8828, 0.4719, 2.6), (0.8421, 0.5417, 2.6), (0.8151, 0.5813, 2.6), (0.8323, 0.5561, 2.6), (0.7863, 0.6195, 2.6), (0.7559, 0.6559, 2.6), (0.7735, 0.6348, 2.6), (0.7238, 0.6905, 2.6), (0.6904, 0.7232, 2.6), (0.707, 0.707, 2.6), (0.6556, 0.7537, 2.6), (0.6197, 0.7819, 2.6), (0.6331, 0.7714, 2.6), (0.1135, 0.4804, 2.5), (0.1004, 0.484, 2.5), (0.3249, 0.9446, 2.5), (0.3673, 0.9277, 2.5), (0.08685, 0.4872, 2.5), (0.2811, 0.9595, 2.5), (0.07295, 0.4899, 2.5), (0.2361, 0.9721, 2.5), (0.05874, 0.4921, 2.5), (0.1901, 0.9826, 2.5), (0.04428, 0.4938, 2.5), (0.1433, 0.9907, 2.5), (0.02962, 0.4951, 2.5), (0.09588, 0.9966, 2.5), (0.01484, 0.4958, 2.5), (0.04804, 1.0, 2.5), (4.892e-07, 0.4961, 2.5), (5.124e-07, 1.001, 2.5), (-0.01484, 0.4958, 2.5), (-0.04804, 1.0, 2.5), (-0.02962, 0.4951, 2.5), (-0.09588, 0.9966, 2.5), (-0.04428, 0.4938, 2.5), (-0.1433, 0.9907, 2.5), (-0.05874, 0.4921, 2.5), (-0.1901, 0.9826, 2.5), (-0.07295, 0.4899, 2.5), (-0.2361, 0.9721, 2.5), (-0.08685, 0.4872, 2.5), (-0.2811, 0.9595, 2.5), (-0.1004, 0.484, 2.5), (-0.3249, 0.9446, 2.5), (-0.1135, 0.4804, 2.5), (-0.3673, 0.9277, 2.5), (0.3249, 0.9446, 2.6), (0.3673, 0.9277, 2.6), (0.2811, 0.9595, 2.6), (0.2901, 0.9564, 2.6), (0.2361, 0.9721, 2.6), (0.1901, 0.9826, 2.6), (0.1952, 0.9814, 2.6), (0.1433, 0.9907, 2.6), (0.09588, 0.9966, 2.6), (0.09813, 0.9963, 2.6), (0.04804, 1.0, 2.6), (5.514e-07, 1.001, 2.6), (-0.04804, 1.0, 2.6), (-0.09588, 0.9966, 2.6), (-0.1433, 0.9907, 2.6), (-0.09813, 0.9963, 2.6), (-0.1901, 0.9826, 2.6), (-0.2361, 0.9721, 2.6), (-0.1952, 0.9814, 2.6), (-0.2811, 0.9595, 2.6), (-0.3249, 0.9446, 2.6), (-0.2901, 0.9564, 2.6), (-0.3673, 0.9277, 2.6), (-0.3593, 0.3385, 2.5), (-0.369, 0.3289, 2.5), (-0.6556, 0.7537, 2.5), (-0.6197, 0.7819, 2.5), (-0.3785, 0.3188, 2.5), (-0.6904, 0.7232, 2.5), (-0.3878, 0.3081, 2.5), (-0.7238, 0.6905, 2.5), (-0.3968, 0.2969, 2.5), (-0.7559, 0.6559, 2.5), (-0.4055, 0.2853, 2.5), (-0.7863, 0.6195, 2.5), (-0.4139, 0.2732, 2.5), (-0.8151, 0.5813, 2.5), (-0.422, 0.2608, 2.5), (-0.8421, 0.5417, 2.5), (-0.4296, 0.248, 2.5), (-0.8671, 0.5006, 2.5), (-0.4368, 0.2351, 2.5), (-0.8901, 0.4584, 2.5), (-0.4436, 0.2219, 2.5), (-0.911, 0.4153, 2.5), (-0.4498, 0.2086, 2.5), (-0.9296, 0.3713, 2.5), (-0.4555, 0.1952, 2.5), (-0.946, 0.3266, 2.5), (-0.4607, 0.1818, 2.5), (-0.9599, 0.2816, 2.5), (-0.4653, 0.1684, 2.5), (-0.9715, 0.2363, 2.5), (-0.4694, 0.1551, 2.5), (-0.9805, 0.1909, 2.5), (-0.4728, 0.1419, 2.5), (-0.987, 0.1458, 2.5), (-0.6197, 0.7819, 2.6), (-0.6556, 0.7537, 2.6), (-0.6331, 0.7714, 2.6), (-0.6904, 0.7232, 2.6), (-0.7238, 0.6905, 2.6), (-0.707, 0.707, 2.6), (-0.7559, 0.6559, 2.6), (-0.7863, 0.6195, 2.6), (-0.7735, 0.6348, 2.6), (-0.8151, 0.5813, 2.6), (-0.8421, 0.5417, 2.6), (-0.8323, 0.5561, 2.6), (-0.8671, 0.5006, 2.6), (-0.8901, 0.4584, 2.6), (-0.8828, 0.4719, 2.6), (-0.911, 0.4153, 2.6), (-0.9296, 0.3713, 2.6), (-0.9247, 0.383, 2.6), (-0.946, 0.3266, 2.6), (-0.9599, 0.2816, 2.6), (-0.9572, 0.2904, 2.6), (-0.9715, 0.2363, 2.6), (-0.9805, 0.1909, 2.6), (-0.9797, 0.1949, 2.6), (-0.987, 0.1458, 2.6), (-0.4728, -0.1419, 2.5), (-0.4694, -0.1551, 2.5), (-0.9805, -0.1909, 2.5), (-0.987, -0.1458, 2.5), (-0.4653, -0.1684, 2.5), (-0.9715, -0.2363, 2.5), (-0.4607, -0.1818, 2.5), (-0.9599, -0.2816, 2.5), (-0.4555, -0.1952, 2.5), (-0.946, -0.3266, 2.5), (-0.4498, -0.2086, 2.5), (-0.9296, -0.3713, 2.5), (-0.4436, -0.2219, 2.5), (-0.911, -0.4153, 2.5), (-0.4368, -0.2351, 2.5), (-0.8901, -0.4584, 2.5), (-0.4296, -0.248, 2.5), (-0.8671, -0.5006, 2.5), (-0.422, -0.2608, 2.5), (-0.8421, -0.5417, 2.5), (-0.4139, -0.2732, 2.5), (-0.8151, -0.5813, 2.5), (-0.4055, -0.2853, 2.5), (-0.7863, -0.6195, 2.5), (-0.3968, -0.2969, 2.5), (-0.7559, -0.6559, 2.5), (-0.3878, -0.3081, 2.5), (-0.7238, -0.6905, 2.5), (-0.3785, -0.3188, 2.5), (-0.6904, -0.7232, 2.5), (-0.369, -0.3289, 2.5), (-0.6556, -0.7537, 2.5), (-0.3593, -0.3385, 2.5), (-0.6197, -0.7819, 2.5), (-0.9805, -0.1909, 2.6), (-0.987, -0.1458, 2.6), (-0.9715, -0.2363, 2.6), (-0.9797, -0.1949, 2.6), (-0.9599, -0.2816, 2.6), (-0.946, -0.3266, 2.6), (-0.9572, -0.2904, 2.6), (-0.9296, -0.3713, 2.6), (-0.911, -0.4153, 2.6), (-0.9247, -0.383, 2.6), (-0.8901, -0.4584, 2.6), (-0.8671, -0.5006, 2.6), (-0.8828, -0.4719, 2.6), (-0.8421, -0.5417, 2.6), (-0.8151, -0.5813, 2.6), (-0.8323, -0.5561, 2.6), (-0.7863, -0.6195, 2.6), (-0.7559, -0.6559, 2.6), (-0.7735, -0.6348, 2.6), (-0.7238, -0.6905, 2.6), (-0.6904, -0.7232, 2.6), (-0.707, -0.707, 2.6), (-0.6556, -0.7537, 2.6), (-0.6197, -0.7819, 2.6), (-0.6331, -0.7714, 2.6), (-0.34, 3.478e-07, 2.6), (-0.3384, -0.03333, 2.6), (-0.3335, -0.06633, 2.6), (-0.3254, -0.0987, 2.6), (-0.3141, -0.1301, 2.6), (-0.2999, -0.1603, 2.6), (-0.2827, -0.1889, 2.6), (-0.2628, -0.2157, 2.6), (-0.2404, -0.2404, 2.6), (-0.2157, -0.2628, 2.6), (-0.1889, -0.2827, 2.6), (-0.1603, -0.2999, 2.6), (-0.1301, -0.3141, 2.6), (-0.0987, -0.3254, 2.6), (-0.06633, -0.3335, 2.6), (-0.03333, -0.3384, 2.6), (-7.987e-08, -0.34, 2.6), (0.03333, -0.3384, 2.6), (0.06633, -0.3335, 2.6), (0.0987, -0.3254, 2.6), (0.1301, -0.3141, 2.6), (0.1603, -0.2999, 2.6), (0.1889, -0.2827, 2.6), (0.2157, -0.2628, 2.6), (0.2404, -0.2404, 2.6), (0.2628, -0.2157, 2.6), (0.2827, -0.1889, 2.6), (0.2999, -0.1603, 2.6), (0.3141, -0.1301, 2.6), (0.3254, -0.0987, 2.6), (0.3335, -0.06633, 2.6), (0.3384, -0.03333, 2.6), (0.34, -3.181e-07, 2.6), (0.3384, 0.03333, 2.6), (0.3335, 0.06633, 2.6), (0.3254, 0.0987, 2.6), (0.3141, 0.1301, 2.6), (0.2999, 0.1603, 2.6), (0.2827, 0.1889, 2.6), (0.2628, 0.2157, 2.6), (0.2404, 0.2404, 2.6), (0.2157, 0.2628, 2.6), (0.1889, 0.2827, 2.6), (0.1603, 0.2999, 2.6), (0.1301, 0.3141, 2.6), (0.0987, 0.3254, 2.6), (0.06633, 0.3335, 2.6), (0.03333, 0.3384, 2.6), (5.969e-07, 0.34, 2.6), (-0.03333, 0.3384, 2.6), (-0.06633, 0.3335, 2.6), (-0.0987, 0.3254, 2.6), (-0.1301, 0.3141, 2.6), (-0.1603, 0.2999, 2.6), (-0.1889, 0.2827, 2.6), (-0.2157, 0.2628, 2.6), (-0.2404, 0.2404, 2.6), (-0.2628, 0.2157, 2.6), (-0.2827, 0.1889, 2.6), (-0.2999, 0.1603, 2.6), (-0.3141, 0.1301, 2.6), (-0.3254, 0.0987, 2.6), (-0.3335, 0.06633, 2.6), (-0.3384, 0.03333, 2.6), (-0.826, -0.08135, 1.65), (-0.83, 3.933e-07, 1.65), (-0.8141, -0.1619, 1.65), (-0.7943, -0.2409, 1.65), (-0.7668, -0.3176, 1.65), (-0.732, -0.3913, 1.65), (-0.6901, -0.4611, 1.65), (-0.6416, -0.5265, 1.65), (-0.5869, -0.5869, 1.65), (-0.5265, -0.6416, 1.65), (-0.4611, -0.6901, 1.65), (-0.3913, -0.732, 1.65), (-0.3176, -0.7668, 1.65), (-0.2409, -0.7943, 1.65), (-0.1619, -0.8141, 1.65), (-0.08135, -0.826, 1.65), (-2.889e-07, -0.83, 1.65), (0.08135, -0.826, 1.65), (0.1619, -0.8141, 1.65), (0.2409, -0.7943, 1.65), (0.3176, -0.7668, 1.65), (0.3913, -0.732, 1.65), (0.4611, -0.6901, 1.65), (0.5265, -0.6416, 1.65), (0.5869, -0.5869, 1.65), (0.6416, -0.5265, 1.65), (0.6901, -0.4611, 1.65), (0.732, -0.3913, 1.65), (0.7668, -0.3176, 1.65), (0.7943, -0.2409, 1.65), (0.8141, -0.1619, 1.65), (0.826, -0.08135, 1.65), (0.83, -3.207e-07, 1.65), (0.826, 0.08135, 1.65), (0.8141, 0.1619, 1.65), (0.7943, 0.2409, 1.65), (0.7668, 0.3176, 1.65), (0.732, 0.3913, 1.65), (0.6901, 0.4611, 1.65), (0.6416, 0.5265, 1.65), (0.5869, 0.5869, 1.65), (0.5265, 0.6416, 1.65), (0.4611, 0.6901, 1.65), (0.3913, 0.732, 1.65), (0.3176, 0.7668, 1.65), (0.2409, 0.7943, 1.65), (0.1619, 0.8141, 1.65), (0.08135, 0.826, 1.65), (4.515e-07, 0.83, 1.65), (-0.08135, 0.826, 1.65), (-0.1619, 0.8141, 1.65), (-0.2409, 0.7943, 1.65), (-0.3176, 0.7668, 1.65), (-0.3913, 0.732, 1.65), (-0.4611, 0.6901, 1.65), (-0.5265, 0.6416, 1.65), (-0.5869, 0.5869, 1.65), (-0.6416, 0.5265, 1.65), (-0.6901, 0.4611, 1.65), (-0.732, 0.3913, 1.65), (-0.7668, 0.3176, 1.65), (-0.7943, 0.2409, 1.65), (-0.8141, 0.1619, 1.65), (-0.826, 0.08135, 1.65), (-1.164, -0.1147, 1.74), (-1.17, 4.987e-07, 1.74), (-1.148, -0.2283, 1.74), (-1.12, -0.3396, 1.74), (-1.081, -0.4477, 1.74), (-1.032, -0.5515, 1.74), (-0.9728, -0.65, 1.74), (-0.9044, -0.7422, 1.74), (-0.8273, -0.8273, 1.74), (-0.7422, -0.9044, 1.74), (-0.65, -0.9728, 1.74), (-0.5515, -1.032, 1.74), (-0.4477, -1.081, 1.74), (-0.3396, -1.12, 1.74), (-0.2283, -1.148, 1.74), (-0.1147, -1.164, 1.74), (-3.619e-07, -1.17, 1.74), (0.1147, -1.164, 1.74), (0.2283, -1.148, 1.74), (0.3396, -1.12, 1.74), (0.4477, -1.081, 1.74), (0.5515, -1.032, 1.74), (0.65, -0.9728, 1.74), (0.7422, -0.9044, 1.74), (0.8273, -0.8273, 1.74), (0.9044, -0.7422, 1.74), (0.9728, -0.65, 1.74), (1.032, -0.5515, 1.74), (1.081, -0.4477, 1.74), (1.12, -0.3396, 1.74), (1.148, -0.2283, 1.74), (1.164, -0.1147, 1.74), (1.17, -3.964e-07, 1.74), (1.164, 0.1147, 1.74), (1.148, 0.2283, 1.74), (1.12, 0.3396, 1.74), (1.081, 0.4477, 1.74), (1.032, 0.5515, 1.74), (0.9728, 0.65, 1.74), (0.9044, 0.7422, 1.74), (0.8273, 0.8273, 1.74), (0.7422, 0.9044, 1.74), (0.65, 0.9728, 1.74), (0.5515, 1.032, 1.74), (0.4477, 1.081, 1.74), (0.3396, 1.12, 1.74), (0.2283, 1.148, 1.74), (0.1147, 1.164, 1.74), (5.705e-07, 1.17, 1.74), (-0.1147, 1.164, 1.74), (-0.2283, 1.148, 1.74), (-0.3396, 1.12, 1.74), (-0.4477, 1.081, 1.74), (-0.5515, 1.032, 1.74), (-0.65, 0.9728, 1.74), (-0.7422, 0.9044, 1.74), (-0.8273, 0.8273, 1.74), (-0.9044, 0.7422, 1.74), (-0.9728, 0.65, 1.74), (-1.032, 0.5515, 1.74), (-1.081, 0.4477, 1.74), (-1.12, 0.3396, 1.74), (-1.148, 0.2283, 1.74), (-1.164, 0.1147, 1.74), (-1.164, -0.1147, 2.6), (-1.17, 6.632e-07, 2.6), (-1.148, -0.2283, 2.6), (-1.12, -0.3396, 2.6), (-1.081, -0.4477, 2.6), (-1.032, -0.5515, 2.6), (-0.9728, -0.65, 2.6), (-0.9044, -0.7422, 2.6), (-0.8273, -0.8273, 2.6), (-0.7422, -0.9044, 2.6), (-0.65, -0.9728, 2.6), (-0.5515, -1.032, 2.6), (-0.4477, -1.081, 2.6), (-0.3396, -1.12, 2.6), (-0.2283, -1.148, 2.6), (-0.1147, -1.164, 2.6), (-3.59e-07, -1.17, 2.6), (0.1147, -1.164, 2.6), (0.2283, -1.148, 2.6), (0.3396, -1.12, 2.6), (0.4477, -1.081, 2.6), (0.5515, -1.032, 2.6), (0.65, -0.9728, 2.6), (0.7422, -0.9044, 2.6), (0.8273, -0.8273, 2.6), (0.9044, -0.7422, 2.6), (0.9728, -0.65, 2.6), (1.032, -0.5515, 2.6), (1.081, -0.4477, 2.6), (1.12, -0.3396, 2.6), (1.148, -0.2283, 2.6), (1.164, -0.1147, 2.6), (1.17, -5.61e-07, 2.6), (1.164, 0.1147, 2.6), (1.148, 0.2283, 2.6), (1.12, 0.3396, 2.6), (1.081, 0.4477, 2.6), (1.032, 0.5515, 2.6), (0.9728, 0.65, 2.6), (0.9044, 0.7422, 2.6), (0.8273, 0.8273, 2.6), (0.7422, 0.9044, 2.6), (0.65, 0.9728, 2.6), (0.5515, 1.032, 2.6), (0.4477, 1.081, 2.6), (0.3396, 1.12, 2.6), (0.2283, 1.148, 2.6), (0.1147, 1.164, 2.6), (9.024e-07, 1.17, 2.6), (-0.1147, 1.164, 2.6), (-0.2283, 1.148, 2.6), (-0.3396, 1.12, 2.6), (-0.4477, 1.081, 2.6), (-0.5515, 1.032, 2.6), (-0.65, 0.9728, 2.6), (-0.7422, 0.9044, 2.6), (-0.8273, 0.8273, 2.6), (-0.9044, 0.7422, 2.6), (-0.9728, 0.65, 2.6), (-1.032, 0.5515, 2.6), (-1.081, 0.4477, 2.6), (-1.12, 0.3396, 2.6), (-1.148, 0.2283, 2.6), (-1.164, 0.1147, 2.6), (-0.7229, -0.1438, 2.6), (-0.4724, -0.1433, 2.6), (-0.4728, -0.1419, 2.6), (-0.4577, -0.1896, 2.6), (-0.4694, -0.1551, 2.6), (-0.4653, -0.1684, 2.6), (-0.4607, -0.1818, 2.6), (-0.4375, -0.2338, 2.6), (-0.4555, -0.1952, 2.6), (-0.4498, -0.2086, 2.6), (-0.4436, -0.2219, 2.6), (-0.4123, -0.2755, 2.6), (-0.4368, -0.2351, 2.6), (-0.4296, -0.248, 2.6), (-0.422, -0.2608, 2.6), (-0.4139, -0.2732, 2.6), (-0.3826, -0.314, 2.6), (-0.4055, -0.2853, 2.6), (-0.3968, -0.2969, 2.6), (-0.3878, -0.3081, 2.6), (-0.3889, -0.3889, 2.6), (-0.3785, -0.3188, 2.6), (-0.369, -0.3289, 2.6), (-0.3593, -0.3385, 2.6), (-0.5645, -0.6878, 2.6), (-0.1828, -0.6025, 2.6), (-0.09646, -0.4849, 2.6), (-0.1135, -0.4804, 2.6), (-0.1004, -0.484, 2.6), (-0.04859, -0.4933, 2.6), (-0.08685, -0.4872, 2.6), (-0.07295, -0.4899, 2.6), (-0.05874, -0.4921, 2.6), (4.843e-07, -0.4961, 2.6), (-0.04428, -0.4938, 2.6), (-0.02962, -0.4951, 2.6), (-0.01484, -0.4958, 2.6), (0.04859, -0.4933, 2.6), (0.01484, -0.4958, 2.6), (0.02962, -0.4951, 2.6), (0.04428, -0.4938, 2.6), (0.09646, -0.4849, 2.6), (0.05874, -0.4921, 2.6), (0.07295, -0.4899, 2.6), (0.08685, -0.4872, 2.6), (0.1828, -0.6025, 2.6), (0.1004, -0.484, 2.6), (0.1135, -0.4804, 2.6), (0.5645, -0.6878, 2.6), (0.3889, -0.3889, 2.6), (0.3826, -0.314, 2.6), (0.3593, -0.3385, 2.6), (0.369, -0.3289, 2.6), (0.3785, -0.3188, 2.6), (0.4123, -0.2755, 2.6), (0.3878, -0.3081, 2.6), (0.3968, -0.2969, 2.6), (0.4055, -0.2853, 2.6), (0.4375, -0.2338, 2.6), (0.4139, -0.2732, 2.6), (0.422, -0.2608, 2.6), (0.4296, -0.248, 2.6), (0.4368, -0.2351, 2.6), (0.4577, -0.1896, 2.6), (0.4436, -0.2219, 2.6), (0.4498, -0.2086, 2.6), (0.4555, -0.1952, 2.6), (0.4724, -0.1433, 2.6), (0.4607, -0.1818, 2.6), (0.4653, -0.1684, 2.6), (0.4694, -0.1551, 2.6), (0.7229, -0.1438, 2.6), (0.4728, -0.1419, 2.6), (0.7229, 0.1438, 2.6), (0.4724, 0.1433, 2.6), (0.4728, 0.1419, 2.6), (0.4577, 0.1896, 2.6), (0.4694, 0.1551, 2.6), (0.4653, 0.1684, 2.6), (0.4607, 0.1818, 2.6), (0.4375, 0.2338, 2.6), (0.4555, 0.1952, 2.6), (0.4498, 0.2086, 2.6), (0.4436, 0.2219, 2.6), (0.4123, 0.2755, 2.6), (0.4368, 0.2351, 2.6), (0.4296, 0.248, 2.6), (0.422, 0.2608, 2.6), (0.4139, 0.2732, 2.6), (0.3826, 0.314, 2.6), (0.4055, 0.2853, 2.6), (0.3968, 0.2969, 2.6), (0.3878, 0.3081, 2.6), (0.3889, 0.3889, 2.6), (0.3785, 0.3188, 2.6), (0.369, 0.3289, 2.6), (0.3593, 0.3385, 2.6), (0.5645, 0.6878, 2.6), (0.1828, 0.6025, 2.6), (0.09646, 0.4849, 2.6), (0.1135, 0.4804, 2.6), (0.1004, 0.484, 2.6), (0.04859, 0.4933, 2.6), (0.08685, 0.4872, 2.6), (0.07295, 0.4899, 2.6), (0.05874, 0.4921, 2.6), (5.282e-07, 0.4961, 2.6), (0.04428, 0.4938, 2.6), (0.02962, 0.4951, 2.6), (0.01484, 0.4958, 2.6), (-0.04859, 0.4933, 2.6), (-0.01484, 0.4958, 2.6), (-0.02962, 0.4951, 2.6), (-0.04428, 0.4938, 2.6), (-0.09646, 0.4849, 2.6), (-0.05874, 0.4921, 2.6), (-0.07295, 0.4899, 2.6), (-0.08685, 0.4872, 2.6), (-0.1828, 0.6025, 2.6), (-0.1004, 0.484, 2.6), (-0.1135, 0.4804, 2.6), (-0.5645, 0.6878, 2.6), (-0.3889, 0.3889, 2.6), (-0.3826, 0.314, 2.6), (-0.3593, 0.3385, 2.6), (-0.369, 0.3289, 2.6), (-0.3785, 0.3188, 2.6), (-0.4123, 0.2755, 2.6), (-0.3878, 0.3081, 2.6), (-0.3968, 0.2969, 2.6), (-0.4055, 0.2853, 2.6), (-0.4375, 0.2338, 2.6), (-0.4139, 0.2732, 2.6), (-0.422, 0.2608, 2.6), (-0.4296, 0.248, 2.6), (-0.4368, 0.2351, 2.6), (-0.4577, 0.1896, 2.6), (-0.4436, 0.2219, 2.6), (-0.4498, 0.2086, 2.6), (-0.4555, 0.1952, 2.6), (-0.4724, 0.1433, 2.6), (-0.4607, 0.1818, 2.6), (-0.4653, 0.1684, 2.6), (-0.4694, 0.1551, 2.6), (-0.7229, 0.1438, 2.6), (-0.4728, 0.1419, 2.6)], [], [(0, 1, 2), (0, 2, 3), (3, 2, 4), (3, 4, 5), (5, 4, 6), (5, 6, 7), (7, 6, 8), (7, 8, 9), (9, 8, 10), (9, 10, 11), (11, 10, 12), (11, 12, 13), (13, 12, 14), (13, 14, 15), (15, 14, 16), (15, 16, 17), (17, 16, 18), (17, 18, 19), (19, 18, 20), (19, 20, 21), (21, 20, 22), (21, 22, 23), (23, 22, 24), (23, 24, 25), (25, 24, 26), (25, 26, 27), (27, 26, 28), (27, 28, 29), (29, 28, 30), (29, 30, 31), (31, 30, 32), (31, 32, 33), (1, 34, 35), (1, 35, 2), (4, 2, 35), (35, 36, 37), (35, 37, 4), (4, 37, 38), (4, 38, 6), (8, 6, 38), (38, 39, 40), (38, 40, 8), (8, 40, 41), (8, 41, 10), (12, 10, 41), (42, 43, 12), (41, 42, 12), (12, 43, 44), (12, 44, 14), (14, 44, 45), (14, 45, 16), (16, 45, 46), (16, 46, 18), (18, 46, 47), (18, 47, 20), (22, 20, 47), (48, 49, 22), (47, 48, 22), (22, 49, 50), (22, 50, 24), (26, 24, 50), (50, 51, 52), (50, 52, 26), (26, 52, 53), (26, 53, 28), (30, 28, 53), (53, 54, 55), (53, 55, 30), (30, 55, 56), (30, 56, 32), (57, 58, 59), (57, 59, 60), (60, 59, 61), (60, 61, 62), (62, 61, 63), (62, 63, 64), (64, 63, 65), (64, 65, 66), (66, 65, 67), (66, 67, 68), (68, 67, 69), (68, 69, 70), (70, 69, 71), (70, 71, 72), (72, 71, 73), (72, 73, 74), (74, 73, 75), (74, 75, 76), (76, 75, 77), (76, 77, 78), (78, 77, 79), (78, 79, 80), (80, 79, 81), (80, 81, 82), (82, 81, 83), (82, 83, 84), (84, 83, 85), (84, 85, 86), (86, 85, 87), (86, 87, 88), (88, 87, 89), (88, 89, 90), (59, 58, 91), (92, 93, 59), (91, 92, 59), (59, 93, 94), (59, 94, 61), (63, 61, 94), (95, 96, 63), (94, 95, 63), (63, 96, 97), (63, 97, 65), (67, 65, 97), (97, 98, 99), (97, 99, 67), (67, 99, 100), (67, 100, 69), (71, 69, 100), (101, 102, 71), (100, 101, 71), (71, 102, 103), (71, 103, 73), (75, 73, 103), (103, 104, 105), (103, 105, 75), (75, 105, 106), (75, 106, 77), (79, 77, 106), (106, 107, 108), (106, 108, 79), (79, 108, 109), (79, 109, 81), (83, 81, 109), (109, 110, 111), (109, 111, 83), (83, 111, 112), (83, 112, 85), (87, 85, 112), (113, 114, 87), (112, 113, 87), (87, 114, 115), (87, 115, 89), (116, 117, 118), (116, 118, 119), (119, 118, 120), (119, 120, 121), (121, 120, 122), (121, 122, 123), (123, 122, 124), (123, 124, 125), (125, 124, 126), (125, 126, 127), (127, 126, 128), (127, 128, 129), (129, 128, 130), (129, 130, 131), (131, 130, 132), (131, 132, 133), (133, 132, 134), (133, 134, 135), (135, 134, 136), (135, 136, 137), (137, 136, 138), (137, 138, 139), (139, 138, 140), (139, 140, 141), (141, 140, 142), (141, 142, 143), (143, 142, 144), (143, 144, 145), (145, 144, 146), (145, 146, 147), (147, 146, 148), (147, 148, 149), (117, 150, 151), (117, 151, 118), (120, 118, 151), (151, 152, 153), (151, 153, 120), (120, 153, 154), (120, 154, 122), (124, 122, 154), (155, 156, 124), (154, 155, 124), (124, 156, 157), (124, 157, 126), (128, 126, 157), (157, 158, 159), (157, 159, 128), (128, 159, 160), (128, 160, 130), (132, 130, 160), (160, 161, 162), (160, 162, 132), (132, 162, 163), (132, 163, 134), (136, 134, 163), (164, 165, 136), (163, 164, 136), (136, 165, 166), (136, 166, 138), (140, 138, 166), (166, 167, 168), (166, 168, 140), (140, 168, 169), (140, 169, 142), (144, 142, 169), (169, 170, 171), (169, 171, 144), (144, 171, 172), (144, 172, 146), (148, 146, 172), (172, 173, 174), (172, 174, 148), (175, 176, 177), (175, 177, 178), (178, 177, 179), (178, 179, 180), (180, 179, 181), (180, 181, 182), (182, 181, 183), (182, 183, 184), (184, 183, 185), (184, 185, 186), (186, 185, 187), (186, 187, 188), (188, 187, 189), (188, 189, 190), (190, 189, 191), (190, 191, 192), (192, 191, 193), (192, 193, 194), (194, 193, 195), (194, 195, 196), (196, 195, 197), (196, 197, 198), (198, 197, 199), (198, 199, 200), (200, 199, 201), (200, 201, 202), (202, 201, 203), (202, 203, 204), (204, 203, 205), (204, 205, 206), (206, 205, 207), (206, 207, 208), (176, 209, 210), (176, 210, 177), (179, 177, 210), (210, 211, 212), (210, 212, 179), (179, 212, 213), (179, 213, 181), (183, 181, 213), (213, 214, 215), (213, 215, 183), (183, 215, 216), (183, 216, 185), (187, 185, 216), (216, 217, 218), (216, 218, 187), (187, 218, 219), (187, 219, 189), (189, 219, 220), (189, 220, 191), (191, 220, 221), (191, 221, 193), (193, 221, 222), (193, 222, 195), (197, 195, 222), (222, 223, 224), (222, 224, 197), (197, 224, 225), (197, 225, 199), (201, 199, 225), (226, 227, 201), (225, 226, 201), (201, 227, 228), (201, 228, 203), (205, 203, 228), (228, 229, 230), (228, 230, 205), (205, 230, 231), (205, 231, 207), (232, 233, 234), (232, 234, 235), (235, 234, 236), (235, 236, 237), (237, 236, 238), (237, 238, 239), (239, 238, 240), (239, 240, 241), (241, 240, 242), (241, 242, 243), (243, 242, 244), (243, 244, 245), (245, 244, 246), (245, 246, 247), (247, 246, 248), (247, 248, 249), (249, 248, 250), (249, 250, 251), (251, 250, 252), (251, 252, 253), (253, 252, 254), (253, 254, 255), (255, 254, 256), (255, 256, 257), (257, 256, 258), (257, 258, 259), (259, 258, 260), (259, 260, 261), (261, 260, 262), (261, 262, 263), (263, 262, 264), (263, 264, 265), (234, 233, 266), (266, 267, 268), (266, 268, 234), (234, 268, 269), (234, 269, 236), (238, 236, 269), (270, 271, 238), (269, 270, 238), (238, 271, 272), (238, 272, 240), (242, 240, 272), (272, 273, 274), (272, 274, 242), (242, 274, 275), (242, 275, 244), (246, 244, 275), (275, 276, 277), (275, 277, 246), (246, 277, 278), (246, 278, 248), (250, 248, 278), (278, 279, 280), (278, 280, 250), (250, 280, 281), (250, 281, 252), (254, 252, 281), (281, 282, 283), (281, 283, 254), (254, 283, 284), (254, 284, 256), (258, 256, 284), (284, 285, 286), (284, 286, 258), (258, 286, 287), (258, 287, 260), (262, 260, 287), (288, 289, 262), (287, 288, 262), (262, 289, 290), (262, 290, 264), (291, 292, 293), (291, 293, 294), (294, 293, 295), (294, 295, 296), (296, 295, 297), (296, 297, 298), (298, 297, 299), (298, 299, 300), (300, 299, 301), (300, 301, 302), (302, 301, 303), (302, 303, 304), (304, 303, 305), (304, 305, 306), (306, 305, 307), (306, 307, 308), (308, 307, 309), (308, 309, 310), (310, 309, 311), (310, 311, 312), (312, 311, 313), (312, 313, 314), (314, 313, 315), (314, 315, 316), (316, 315, 317), (316, 317, 318), (318, 317, 319), (318, 319, 320), (320, 319, 321), (320, 321, 322), (322, 321, 323), (322, 323, 324), (292, 325, 326), (292, 326, 293), (295, 293, 326), (327, 328, 295), (326, 327, 295), (295, 328, 329), (295, 329, 297), (299, 297, 329), (329, 330, 331), (329, 331, 299), (299, 331, 332), (299, 332, 301), (303, 301, 332), (333, 334, 303), (332, 333, 303), (303, 334, 335), (303, 335, 305), (307, 305, 335), (335, 336, 337), (335, 337, 307), (307, 337, 338), (307, 338, 309), (311, 309, 338), (339, 340, 311), (338, 339, 311), (311, 340, 341), (311, 341, 313), (315, 313, 341), (341, 342, 343), (341, 343, 315), (315, 343, 344), (315, 344, 317), (319, 317, 344), (344, 345, 346), (344, 346, 319), (319, 346, 347), (319, 347, 321), (323, 321, 347), (347, 348, 349), (347, 349, 323), (350, 351, 352), (350, 352, 353), (354, 355, 351), (354, 351, 350), (356, 357, 355), (356, 355, 354), (358, 359, 357), (358, 357, 356), (360, 361, 359), (360, 359, 358), (362, 363, 361), (362, 361, 360), (364, 365, 363), (364, 363, 362), (366, 367, 365), (366, 365, 364), (368, 369, 367), (368, 367, 366), (370, 371, 369), (370, 369, 368), (372, 373, 371), (372, 371, 370), (374, 375, 373), (374, 373, 372), (376, 377, 375), (376, 375, 374), (378, 379, 377), (378, 377, 376), (380, 381, 379), (380, 379, 378), (382, 383, 381), (382, 381, 380), (384, 385, 383), (384, 383, 382), (386, 387, 385), (386, 385, 384), (388, 389, 387), (388, 387, 386), (390, 391, 389), (390, 389, 388), (392, 393, 391), (392, 391, 390), (394, 395, 393), (394, 393, 392), (396, 397, 395), (396, 395, 394), (398, 399, 397), (398, 397, 396), (400, 401, 399), (400, 399, 398), (402, 403, 401), (402, 401, 400), (404, 405, 403), (404, 403, 402), (406, 407, 405), (406, 405, 404), (408, 409, 407), (408, 407, 406), (410, 411, 409), (410, 409, 408), (412, 413, 411), (412, 411, 410), (414, 415, 413), (414, 413, 412), (416, 417, 415), (416, 415, 414), (418, 419, 417), (418, 417, 416), (420, 421, 419), (420, 419, 418), (422, 423, 421), (422, 421, 420), (424, 425, 423), (424, 423, 422), (426, 427, 425), (426, 425, 424), (428, 429, 427), (428, 427, 426), (430, 431, 429), (430, 429, 428), (432, 433, 431), (432, 431, 430), (434, 435, 433), (434, 433, 432), (436, 437, 435), (436, 435, 434), (438, 439, 437), (438, 437, 436), (440, 441, 439), (440, 439, 438), (442, 443, 441), (442, 441, 440), (444, 445, 443), (444, 443, 442), (446, 447, 445), (446, 445, 444), (448, 449, 447), (448, 447, 446), (450, 451, 449), (450, 449, 448), (452, 453, 451), (452, 451, 450), (454, 455, 453), (454, 453, 452), (456, 457, 455), (456, 455, 454), (458, 459, 457), (458, 457, 456), (460, 461, 459), (460, 459, 458), (462, 463, 461), (462, 461, 460), (464, 465, 463), (464, 463, 462), (466, 467, 465), (466, 465, 464), (468, 469, 467), (468, 467, 466), (470, 471, 469), (470, 469, 468), (472, 473, 471), (472, 471, 470), (474, 475, 473), (474, 473, 472), (476, 477, 475), (476, 475, 474), (353, 352, 477), (353, 477, 476), (478, 479, 480), (478, 480, 481), (482, 483, 479), (482, 479, 478), (484, 485, 483), (484, 483, 482), (486, 487, 485), (486, 485, 484), (488, 489, 487), (488, 487, 486), (490, 491, 489), (490, 489, 488), (492, 493, 491), (492, 491, 490), (494, 495, 493), (494, 493, 492), (496, 497, 495), (496, 495, 494), (498, 499, 497), (498, 497, 496), (500, 501, 499), (500, 499, 498), (502, 503, 501), (502, 501, 500), (504, 505, 503), (504, 503, 502), (506, 507, 505), (506, 505, 504), (508, 509, 507), (508, 507, 506), (510, 511, 509), (510, 509, 508), (512, 513, 511), (512, 511, 510), (514, 515, 513), (514, 513, 512), (516, 517, 515), (516, 515, 514), (518, 519, 517), (518, 517, 516), (520, 521, 519), (520, 519, 518), (522, 523, 521), (522, 521, 520), (524, 525, 523), (524, 523, 522), (526, 527, 525), (526, 525, 524), (528, 529, 527), (528, 527, 526), (530, 531, 529), (530, 529, 528), (532, 533, 531), (532, 531, 530), (534, 535, 533), (534, 533, 532), (536, 537, 535), (536, 535, 534), (538, 539, 537), (538, 537, 536), (540, 541, 539), (540, 539, 538), (542, 543, 541), (542, 541, 540), (544, 545, 543), (544, 543, 542), (546, 547, 545), (546, 545, 544), (548, 549, 547), (548, 547, 546), (550, 551, 549), (550, 549, 548), (552, 553, 551), (552, 551, 550), (554, 555, 553), (554, 553, 552), (556, 557, 555), (556, 555, 554), (558, 559, 557), (558, 557, 556), (560, 561, 559), (560, 559, 558), (562, 563, 561), (562, 561, 560), (564, 565, 563), (564, 563, 562), (566, 567, 565), (566, 565, 564), (568, 569, 567), (568, 567, 566), (570, 571, 569), (570, 569, 568), (572, 573, 571), (572, 571, 570), (574, 575, 573), (574, 573, 572), (576, 577, 575), (576, 575, 574), (578, 579, 577), (578, 577, 576), (580, 581, 579), (580, 579, 578), (582, 583, 581), (582, 581, 580), (584, 585, 583), (584, 583, 582), (586, 587, 585), (586, 585, 584), (588, 589, 587), (588, 587, 586), (590, 591, 589), (590, 589, 588), (592, 593, 591), (592, 591, 590), (594, 595, 593), (594, 593, 592), (596, 597, 595), (596, 595, 594), (598, 599, 597), (598, 597, 596), (600, 601, 599), (600, 599, 598), (602, 603, 601), (602, 601, 600), (604, 605, 603), (604, 603, 602), (481, 480, 605), (481, 605, 604), (606, 478, 481), (606, 481, 607), (608, 482, 478), (608, 478, 606), (609, 484, 482), (609, 482, 608), (610, 486, 484), (610, 484, 609), (611, 488, 486), (611, 486, 610), (612, 490, 488), (612, 488, 611), (613, 492, 490), (613, 490, 612), (614, 494, 492), (614, 492, 613), (615, 496, 494), (615, 494, 614), (616, 498, 496), (616, 496, 615), (617, 500, 498), (617, 498, 616), (618, 502, 500), (618, 500, 617), (619, 504, 502), (619, 502, 618), (620, 506, 504), (620, 504, 619), (621, 508, 506), (621, 506, 620), (622, 510, 508), (622, 508, 621), (623, 512, 510), (623, 510, 622), (624, 514, 512), (624, 512, 623), (625, 516, 514), (625, 514, 624), (626, 518, 516), (626, 516, 625), (627, 520, 518), (627, 518, 626), (628, 522, 520), (628, 520, 627), (629, 524, 522), (629, 522, 628), (630, 526, 524), (630, 524, 629), (631, 528, 526), (631, 526, 630), (632, 530, 528), (632, 528, 631), (633, 532, 530), (633, 530, 632), (634, 534, 532), (634, 532, 633), (635, 536, 534), (635, 534, 634), (636, 538, 536), (636, 536, 635), (637, 540, 538), (637, 538, 636), (638, 542, 540), (638, 540, 637), (639, 544, 542), (639, 542, 638), (640, 546, 544), (640, 544, 639), (641, 548, 546), (641, 546, 640), (642, 550, 548), (642, 548, 641), (643, 552, 550), (643, 550, 642), (644, 554, 552), (644, 552, 643), (645, 556, 554), (645, 554, 644), (646, 558, 556), (646, 556, 645), (647, 560, 558), (647, 558, 646), (648, 562, 560), (648, 560, 647), (649, 564, 562), (649, 562, 648), (650, 566, 564), (650, 564, 649), (651, 568, 566), (651, 566, 650), (652, 570, 568), (652, 568, 651), (653, 572, 570), (653, 570, 652), (654, 574, 572), (654, 572, 653), (655, 576, 574), (655, 574, 654), (656, 578, 576), (656, 576, 655), (657, 580, 578), (657, 578, 656), (658, 582, 580), (658, 580, 657), (659, 584, 582), (659, 582, 658), (660, 586, 584), (660, 584, 659), (661, 588, 586), (661, 586, 660), (662, 590, 588), (662, 588, 661), (663, 592, 590), (663, 590, 662), (664, 594, 592), (664, 592, 663), (665, 596, 594), (665, 594, 664), (666, 598, 596), (666, 596, 665), (667, 600, 598), (667, 598, 666), (668, 602, 600), (668, 600, 667), (669, 604, 602), (669, 602, 668), (607, 481, 604), (607, 604, 669), (670, 606, 607), (670, 607, 671), (672, 608, 606), (672, 606, 670), (673, 609, 608), (673, 608, 672), (674, 610, 609), (674, 609, 673), (675, 611, 610), (675, 610, 674), (676, 612, 611), (676, 611, 675), (677, 613, 612), (677, 612, 676), (678, 614, 613), (678, 613, 677), (679, 615, 614), (679, 614, 678), (680, 616, 615), (680, 615, 679), (681, 617, 616), (681, 616, 680), (682, 618, 617), (682, 617, 681), (683, 619, 618), (683, 618, 682), (684, 620, 619), (684, 619, 683), (685, 621, 620), (685, 620, 684), (686, 622, 621), (686, 621, 685), (687, 623, 622), (687, 622, 686), (688, 624, 623), (688, 623, 687), (689, 625, 624), (689, 624, 688), (690, 626, 625), (690, 625, 689), (691, 627, 626), (691, 626, 690), (692, 628, 627), (692, 627, 691), (693, 629, 628), (693, 628, 692), (694, 630, 629), (694, 629, 693), (695, 631, 630), (695, 630, 694), (696, 632, 631), (696, 631, 695), (697, 633, 632), (697, 632, 696), (698, 634, 633), (698, 633, 697), (699, 635, 634), (699, 634, 698), (700, 636, 635), (700, 635, 699), (701, 637, 636), (701, 636, 700), (702, 638, 637), (702, 637, 701), (703, 639, 638), (703, 638, 702), (704, 640, 639), (704, 639, 703), (705, 641, 640), (705, 640, 704), (706, 642, 641), (706, 641, 705), (707, 643, 642), (707, 642, 706), (708, 644, 643), (708, 643, 707), (709, 645, 644), (709, 644, 708), (710, 646, 645), (710, 645, 709), (711, 647, 646), (711, 646, 710), (712, 648, 647), (712, 647, 711), (713, 649, 648), (713, 648, 712), (714, 650, 649), (714, 649, 713), (715, 651, 650), (715, 650, 714), (716, 652, 651), (716, 651, 715), (717, 653, 652), (717, 652, 716), (718, 654, 653), (718, 653, 717), (719, 655, 654), (719, 654, 718), (720, 656, 655), (720, 655, 719), (721, 657, 656), (721, 656, 720), (722, 658, 657), (722, 657, 721), (723, 659, 658), (723, 658, 722), (724, 660, 659), (724, 659, 723), (725, 661, 660), (725, 660, 724), (726, 662, 661), (726, 661, 725), (727, 663, 662), (727, 662, 726), (728, 664, 663), (728, 663, 727), (729, 665, 664), (729, 664, 728), (730, 666, 665), (730, 665, 729), (731, 667, 666), (731, 666, 730), (732, 668, 667), (732, 667, 731), (733, 669, 668), (733, 668, 732), (671, 607, 669), (671, 669, 733), (351, 670, 671), (351, 671, 352), (351, 355, 734), (351, 734, 325), (327, 672, 670), (326, 327, 670), (670, 351, 325), (325, 326, 670), (355, 357, 735), (736, 734, 355), (735, 736, 355), (357, 359, 737), (737, 738, 739), (739, 740, 735), (735, 357, 737), (737, 739, 735), (359, 361, 741), (741, 742, 743), (743, 744, 737), (737, 359, 741), (741, 743, 737), (361, 363, 745), (745, 746, 747), (747, 748, 749), (749, 741, 361), (361, 745, 747), (747, 749, 361), (363, 365, 750), (750, 751, 752), (752, 753, 745), (745, 363, 750), (750, 752, 745), (365, 367, 754), (755, 756, 757), (365, 754, 755), (757, 750, 365), (755, 757, 365), (369, 758, 754), (369, 754, 367), (369, 371, 680), (680, 679, 348), (349, 758, 369), (680, 348, 349), (680, 349, 369), (373, 681, 680), (373, 680, 371), (375, 682, 681), (375, 681, 373), (375, 377, 759), (375, 759, 34), (36, 683, 682), (35, 36, 682), (682, 375, 34), (34, 35, 682), (377, 379, 760), (760, 761, 762), (762, 759, 377), (760, 762, 377), (379, 381, 763), (763, 764, 765), (765, 766, 760), (760, 379, 763), (763, 765, 760), (381, 383, 767), (767, 768, 769), (769, 770, 763), (763, 381, 767), (767, 769, 763), (383, 385, 771), (771, 772, 773), (773, 774, 767), (767, 383, 771), (771, 773, 767), (385, 387, 775), (775, 776, 777), (777, 778, 771), (771, 385, 775), (775, 777, 771), (387, 389, 779), (780, 781, 775), (387, 779, 780), (780, 775, 387), (389, 391, 690), (690, 689, 54), (690, 54, 55), (56, 779, 389), (690, 55, 56), (690, 56, 389), (393, 691, 690), (393, 690, 391), (395, 692, 691), (395, 691, 393), (395, 397, 782), (91, 92, 693), (395, 782, 91), (91, 693, 692), (91, 692, 395), (399, 783, 782), (399, 782, 397), (399, 401, 784), (784, 785, 786), (787, 783, 399), (784, 786, 787), (784, 787, 399), (401, 403, 788), (788, 789, 790), (790, 791, 784), (784, 401, 788), (788, 790, 784), (403, 405, 792), (792, 793, 794), (794, 795, 796), (796, 788, 403), (403, 792, 794), (794, 796, 403), (405, 407, 797), (797, 798, 799), (799, 800, 792), (792, 405, 797), (797, 799, 792), (407, 409, 801), (801, 802, 803), (803, 804, 797), (797, 407, 801), (801, 803, 797), (409, 411, 805), (806, 801, 409), (805, 806, 409), (411, 413, 701), (701, 700, 113), (701, 113, 114), (805, 411, 701), (701, 114, 115), (701, 115, 805), (415, 702, 701), (415, 701, 413), (417, 703, 702), (417, 702, 415), (417, 419, 807), (417, 807, 150), (152, 704, 703), (151, 152, 703), (703, 417, 150), (150, 151, 703), (419, 421, 808), (809, 807, 419), (808, 809, 419), (421, 423, 810), (810, 811, 812), (812, 813, 808), (808, 421, 810), (810, 812, 808), (423, 425, 814), (814, 815, 816), (816, 817, 810), (810, 423, 814), (814, 816, 810), (425, 427, 818), (818, 819, 820), (820, 821, 822), (822, 814, 425), (425, 818, 820), (820, 822, 425), (427, 429, 823), (823, 824, 825), (825, 826, 818), (818, 427, 823), (823, 825, 818), (429, 431, 827), (828, 829, 830), (429, 827, 828), (830, 823, 429), (828, 830, 429), (433, 831, 827), (433, 827, 431), (433, 435, 712), (712, 711, 173), (174, 831, 433), (712, 173, 174), (712, 174, 433), (437, 713, 712), (437, 712, 435), (439, 714, 713), (439, 713, 437), (439, 441, 832), (439, 832, 209), (211, 715, 714), (210, 211, 714), (714, 439, 209), (209, 210, 714), (441, 443, 833), (833, 834, 835), (835, 832, 441), (833, 835, 441), (443, 445, 836), (836, 837, 838), (838, 839, 833), (833, 443, 836), (836, 838, 833), (445, 447, 840), (840, 841, 842), (842, 843, 836), (836, 445, 840), (840, 842, 836), (447, 449, 844), (844, 845, 846), (846, 847, 840), (840, 447, 844), (844, 846, 840), (449, 451, 848), (848, 849, 850), (850, 851, 844), (844, 449, 848), (848, 850, 844), (451, 453, 852), (853, 854, 848), (451, 852, 853), (853, 848, 451), (453, 455, 722), (722, 721, 229), (722, 229, 230), (231, 852, 453), (722, 230, 231), (722, 231, 453), (457, 723, 722), (457, 722, 455), (459, 724, 723), (459, 723, 457), (459, 461, 855), (266, 267, 725), (459, 855, 266), (266, 725, 724), (266, 724, 459), (463, 856, 855), (463, 855, 461), (463, 465, 857), (857, 858, 859), (860, 856, 463), (857, 859, 860), (857, 860, 463), (465, 467, 861), (861, 862, 863), (863, 864, 857), (857, 465, 861), (861, 863, 857), (467, 469, 865), (865, 866, 867), (867, 868, 869), (869, 861, 467), (467, 865, 867), (867, 869, 467), (469, 471, 870), (870, 871, 872), (872, 873, 865), (865, 469, 870), (870, 872, 865), (471, 473, 874), (874, 875, 876), (876, 877, 870), (870, 471, 874), (874, 876, 870), (473, 475, 878), (879, 874, 473), (878, 879, 473), (475, 477, 733), (733, 732, 288), (733, 288, 289), (878, 475, 733), (733, 289, 290), (733, 290, 878), (352, 671, 733), (352, 733, 477), (773, 774, 19), (773, 19, 21), (738, 739, 296), (738, 296, 298), (795, 796, 70), (795, 70, 72), (769, 770, 11), (769, 11, 13), (31, 781, 775), (775, 776, 29), (775, 29, 31), (693, 92, 93), (94, 95, 694), (693, 93, 94), (94, 694, 693), (739, 740, 294), (739, 294, 296), (125, 817, 810), (810, 811, 123), (810, 123, 125), (777, 778, 25), (777, 25, 27), (859, 860, 232), (859, 232, 235), (145, 830, 823), (823, 824, 143), (823, 143, 145), (695, 98, 99), (100, 101, 696), (695, 99, 100), (100, 696, 695), (829, 830, 145), (829, 145, 147), (765, 766, 5), (765, 5, 7), (207, 231, 852), (852, 853, 208), (852, 208, 207), (841, 842, 188), (841, 188, 190), (776, 777, 27), (776, 27, 29), (131, 822, 814), (814, 815, 129), (814, 129, 131), (64, 791, 784), (784, 785, 62), (784, 62, 64), (768, 769, 13), (768, 13, 15), (306, 749, 741), (741, 742, 304), (741, 304, 306), (90, 806, 801), (801, 802, 88), (801, 88, 90), (719, 223, 224), (225, 226, 720), (719, 224, 225), (225, 720, 719), (673, 330, 331), (332, 333, 674), (673, 331, 332), (332, 674, 673), (727, 273, 274), (275, 276, 728), (727, 274, 275), (275, 728, 727), (32, 56, 779), (779, 780, 33), (779, 33, 32), (872, 873, 253), (872, 253, 255), (320, 757, 750), (750, 751, 318), (750, 318, 320), (676, 339, 340), (341, 342, 677), (676, 340, 341), (341, 677, 676), (186, 843, 836), (836, 837, 184), (836, 184, 186), (838, 839, 180), (838, 180, 182), (803, 804, 84), (803, 84, 86), (259, 877, 870), (870, 871, 257), (870, 257, 259), (265, 879, 874), (874, 875, 263), (874, 263, 265), (675, 336, 337), (338, 339, 676), (675, 337, 338), (338, 676, 675), (772, 773, 21), (772, 21, 23), (821, 822, 131), (821, 131, 133), (802, 803, 86), (802, 86, 88), (245, 869, 861), (861, 862, 243), (861, 243, 245), (716, 214, 215), (216, 217, 717), (716, 215, 216), (216, 717, 716), (686, 45, 46), (47, 48, 687), (686, 46, 47), (47, 687, 686), (746, 747, 310), (746, 310, 312), (798, 799, 80), (798, 80, 82), (11, 770, 763), (763, 764, 9), (763, 9, 11), (709, 167, 168), (169, 170, 710), (709, 168, 169), (169, 710, 709), (764, 765, 7), (764, 7, 9), (862, 863, 241), (862, 241, 243), (845, 846, 196), (845, 196, 198), (774, 767, 17), (774, 17, 19), (786, 787, 57), (786, 57, 60), (70, 796, 788), (788, 789, 68), (788, 68, 70), (678, 345, 346), (347, 348, 679), (678, 346, 347), (347, 679, 678), (291, 736, 734), (734, 325, 292), (734, 292, 291), (264, 290, 878), (878, 879, 265), (878, 265, 264), (78, 800, 792), (792, 793, 76), (792, 76, 78), (876, 877, 259), (876, 259, 261), (731, 285, 286), (287, 288, 732), (731, 286, 287), (287, 732, 731), (761, 762, 0), (761, 0, 3), (84, 804, 797), (797, 798, 82), (797, 82, 84), (799, 800, 78), (799, 78, 80), (5, 766, 760), (760, 761, 3), (760, 3, 5), (812, 813, 119), (812, 119, 121), (729, 279, 280), (281, 282, 730), (729, 280, 281), (281, 730, 729), (253, 873, 865), (865, 866, 251), (865, 251, 253), (697, 104, 105), (106, 107, 698), (697, 105, 106), (106, 698, 697), (139, 826, 818), (818, 819, 137), (818, 137, 139), (707, 161, 162), (163, 164, 708), (707, 162, 163), (163, 708, 707), (875, 876, 261), (875, 261, 263), (730, 282, 283), (284, 285, 731), (730, 283, 284), (284, 731, 730), (698, 107, 108), (109, 110, 699), (698, 108, 109), (109, 699, 698), (294, 740, 735), (735, 736, 291), (735, 291, 294), (89, 115, 805), (805, 806, 90), (805, 90, 89), (767, 768, 15), (767, 15, 17), (751, 752, 316), (751, 316, 318), (824, 825, 141), (824, 141, 143), (789, 790, 66), (789, 66, 68), (314, 753, 745), (745, 746, 312), (745, 312, 314), (790, 791, 64), (790, 64, 66), (725, 267, 268), (269, 270, 726), (725, 268, 269), (269, 726, 725), (863, 864, 239), (863, 239, 241), (705, 155, 156), (157, 158, 706), (705, 156, 157), (157, 706, 705), (837, 838, 182), (837, 182, 184), (840, 841, 190), (840, 190, 192), (793, 794, 74), (793, 74, 76), (687, 48, 49), (50, 51, 688), (687, 49, 50), (50, 688, 687), (819, 820, 135), (819, 135, 137), (858, 859, 235), (858, 235, 237), (756, 757, 320), (756, 320, 322), (0, 762, 759), (759, 34, 1), (759, 1, 0), (116, 809, 807), (807, 150, 117), (807, 117, 116), (239, 864, 857), (857, 858, 237), (857, 237, 239), (811, 812, 121), (811, 121, 123), (148, 174, 831), (827, 828, 149), (148, 831, 827), (827, 149, 148), (710, 170, 171), (172, 173, 711), (710, 171, 172), (172, 711, 710), (200, 851, 844), (844, 845, 198), (844, 198, 200), (728, 276, 277), (278, 279, 729), (728, 277, 278), (278, 729, 728), (726, 270, 271), (272, 273, 727), (726, 271, 272), (272, 727, 726), (834, 835, 175), (834, 175, 178), (694, 95, 96), (97, 98, 695), (694, 96, 97), (97, 695, 694), (706, 158, 159), (160, 161, 707), (706, 159, 160), (160, 707, 706), (785, 786, 60), (785, 60, 62), (119, 813, 808), (808, 809, 116), (808, 116, 119), (842, 843, 186), (842, 186, 188), (752, 753, 314), (752, 314, 316), (868, 869, 245), (868, 245, 247), (57, 787, 783), (783, 782, 91), (91, 58, 57), (783, 91, 57), (743, 744, 300), (743, 300, 302), (815, 816, 127), (815, 127, 129), (794, 795, 72), (794, 72, 74), (816, 817, 125), (816, 125, 127), (180, 839, 833), (833, 834, 178), (833, 178, 180), (747, 748, 308), (747, 308, 310), (696, 101, 102), (103, 104, 697), (696, 102, 103), (103, 697, 696), (25, 778, 771), (771, 772, 23), (771, 23, 25), (704, 152, 153), (154, 155, 705), (704, 153, 154), (154, 705, 704), (715, 211, 212), (213, 214, 716), (715, 212, 213), (213, 716, 715), (866, 867, 249), (866, 249, 251), (846, 847, 194), (846, 194, 196), (688, 51, 52), (53, 54, 689), (688, 52, 53), (53, 689, 688), (825, 826, 139), (825, 139, 141), (232, 860, 856), (855, 266, 233), (232, 856, 855), (855, 233, 232), (853, 854, 206), (853, 206, 208), (755, 756, 322), (755, 322, 324), (300, 744, 737), (737, 738, 298), (737, 298, 300), (820, 821, 133), (820, 133, 135), (672, 327, 328), (329, 330, 673), (672, 328, 329), (329, 673, 672), (849, 850, 202), (849, 202, 204), (708, 164, 165), (166, 167, 709), (708, 165, 166), (166, 709, 708), (717, 217, 218), (219, 220, 718), (717, 218, 219), (219, 718, 717), (867, 868, 247), (867, 247, 249), (674, 333, 334), (335, 336, 675), (674, 334, 335), (335, 675, 674), (742, 743, 302), (742, 302, 304), (871, 872, 255), (871, 255, 257), (683, 36, 37), (38, 39, 684), (683, 37, 38), (38, 684, 683), (699, 110, 111), (112, 113, 700), (699, 111, 112), (112, 700, 699), (780, 781, 31), (780, 31, 33), (828, 829, 147), (828, 147, 149), (685, 42, 43), (44, 45, 686), (685, 43, 44), (44, 686, 685), (720, 226, 227), (228, 229, 721), (720, 227, 228), (228, 721, 720), (684, 39, 40), (41, 42, 685), (684, 40, 41), (41, 685, 684), (748, 749, 306), (748, 306, 308), (847, 840, 192), (847, 192, 194), (323, 349, 758), (758, 754, 755), (755, 324, 323), (758, 755, 323), (718, 220, 221), (222, 223, 719), (718, 221, 222), (222, 719, 718), (206, 854, 848), (848, 849, 204), (848, 204, 206), (850, 851, 200), (850, 200, 202), (677, 342, 343), (344, 345, 678), (677, 343, 344), (344, 678, 677), (175, 835, 832), (832, 209, 176), (832, 176, 175), (880, 881, 882), (880, 882, 883), (881, 884, 885), (881, 885, 882), (884, 886, 887), (884, 887, 885), (886, 888, 889), (886, 889, 887), (888, 890, 891), (888, 891, 889), (890, 892, 893), (890, 893, 891), (892, 894, 895), (892, 895, 893), (894, 896, 897), (894, 897, 895), (896, 898, 899), (896, 899, 897), (898, 900, 901), (898, 901, 899), (900, 902, 903), (900, 903, 901), (902, 904, 905), (902, 905, 903), (904, 906, 907), (904, 907, 905), (906, 908, 909), (906, 909, 907), (908, 910, 911), (908, 911, 909), (910, 912, 913), (910, 913, 911), (883, 882, 914), (883, 914, 915), (914, 882, 885), (885, 916, 917), (885, 917, 914), (885, 887, 918), (885, 918, 916), (918, 887, 889), (889, 919, 920), (889, 920, 918), (889, 891, 921), (889, 921, 919), (921, 891, 893), (893, 922, 923), (893, 923, 921), (893, 895, 924), (893, 924, 922), (895, 897, 925), (895, 925, 924), (897, 899, 926), (897, 926, 925), (899, 901, 927), (899, 927, 926), (927, 901, 903), (903, 928, 929), (903, 929, 927), (903, 905, 930), (903, 930, 928), (930, 905, 907), (907, 931, 932), (907, 932, 930), (907, 909, 933), (907, 933, 931), (933, 909, 911), (911, 934, 935), (911, 935, 933), (911, 913, 936), (911, 936, 934), (937, 938, 939), (937, 939, 940), (938, 941, 942), (938, 942, 939), (941, 943, 944), (941, 944, 942), (943, 945, 946), (943, 946, 944), (945, 947, 948), (945, 948, 946), (947, 949, 950), (947, 950, 948), (949, 951, 952), (949, 952, 950), (951, 953, 954), (951, 954, 952), (953, 955, 956), (953, 956, 954), (955, 957, 958), (955, 958, 956), (957, 959, 960), (957, 960, 958), (959, 961, 962), (959, 962, 960), (961, 963, 964), (961, 964, 962), (963, 965, 966), (963, 966, 964), (965, 967, 968), (965, 968, 966), (967, 969, 970), (967, 970, 968), (971, 940, 939), (939, 972, 973), (939, 973, 971), (939, 942, 974), (939, 974, 972), (974, 942, 944), (944, 975, 976), (944, 976, 974), (944, 946, 977), (944, 977, 975), (977, 946, 948), (948, 978, 979), (948, 979, 977), (948, 950, 980), (948, 980, 978), (980, 950, 952), (952, 981, 982), (952, 982, 980), (952, 954, 983), (952, 983, 981), (983, 954, 956), (956, 984, 985), (956, 985, 983), (956, 958, 986), (956, 986, 984), (986, 958, 960), (960, 987, 988), (960, 988, 986), (960, 962, 989), (960, 989, 987), (989, 962, 964), (964, 990, 991), (964, 991, 989), (964, 966, 992), (964, 992, 990), (992, 966, 968), (968, 993, 994), (968, 994, 992), (968, 970, 995), (968, 995, 993), (996, 997, 998), (996, 998, 999), (997, 1000, 1001), (997, 1001, 998), (1000, 1002, 1003), (1000, 1003, 1001), (1002, 1004, 1005), (1002, 1005, 1003), (1004, 1006, 1007), (1004, 1007, 1005), (1006, 1008, 1009), (1006, 1009, 1007), (1008, 1010, 1011), (1008, 1011, 1009), (1010, 1012, 1013), (1010, 1013, 1011), (1012, 1014, 1015), (1012, 1015, 1013), (1014, 1016, 1017), (1014, 1017, 1015), (1016, 1018, 1019), (1016, 1019, 1017), (1018, 1020, 1021), (1018, 1021, 1019), (1020, 1022, 1023), (1020, 1023, 1021), (1022, 1024, 1025), (1022, 1025, 1023), (1024, 1026, 1027), (1024, 1027, 1025), (1026, 1028, 1029), (1026, 1029, 1027), (999, 998, 1030), (999, 1030, 1031), (1030, 998, 1001), (1001, 1032, 1033), (1001, 1033, 1030), (1001, 1003, 1034), (1001, 1034, 1032), (1034, 1003, 1005), (1005, 1035, 1036), (1005, 1036, 1034), (1005, 1007, 1037), (1005, 1037, 1035), (1037, 1007, 1009), (1009, 1038, 1039), (1009, 1039, 1037), (1009, 1011, 1040), (1009, 1040, 1038), (1040, 1011, 1013), (1013, 1041, 1042), (1013, 1042, 1040), (1013, 1015, 1043), (1013, 1043, 1041), (1043, 1015, 1017), (1017, 1044, 1045), (1017, 1045, 1043), (1017, 1019, 1046), (1017, 1046, 1044), (1046, 1019, 1021), (1021, 1047, 1048), (1021, 1048, 1046), (1021, 1023, 1049), (1021, 1049, 1047), (1049, 1023, 1025), (1025, 1050, 1051), (1025, 1051, 1049), (1025, 1027, 1052), (1025, 1052, 1050), (1052, 1027, 1029), (1029, 1053, 1054), (1029, 1054, 1052), (1055, 1056, 1057), (1055, 1057, 1058), (1056, 1059, 1060), (1056, 1060, 1057), (1059, 1061, 1062), (1059, 1062, 1060), (1061, 1063, 1064), (1061, 1064, 1062), (1063, 1065, 1066), (1063, 1066, 1064), (1065, 1067, 1068), (1065, 1068, 1066), (1067, 1069, 1070), (1067, 1070, 1068), (1069, 1071, 1072), (1069, 1072, 1070), (1071, 1073, 1074), (1071, 1074, 1072), (1073, 1075, 1076), (1073, 1076, 1074), (1075, 1077, 1078), (1075, 1078, 1076), (1077, 1079, 1080), (1077, 1080, 1078), (1079, 1081, 1082), (1079, 1082, 1080), (1081, 1083, 1084), (1081, 1084, 1082), (1083, 1085, 1086), (1083, 1086, 1084), (1085, 1087, 1088), (1085, 1088, 1086), (1058, 1057, 1089), (1058, 1089, 1090), (1089, 1057, 1060), (1060, 1091, 1092), (1060, 1092, 1089), (1060, 1062, 1093), (1060, 1093, 1091), (1093, 1062, 1064), (1064, 1094, 1095), (1064, 1095, 1093), (1064, 1066, 1096), (1064, 1096, 1094), (1096, 1066, 1068), (1068, 1097, 1098), (1068, 1098, 1096), (1068, 1070, 1099), (1068, 1099, 1097), (1070, 1072, 1100), (1070, 1100, 1099), (1072, 1074, 1101), (1072, 1101, 1100), (1074, 1076, 1102), (1074, 1102, 1101), (1102, 1076, 1078), (1078, 1103, 1104), (1078, 1104, 1102), (1078, 1080, 1105), (1078, 1105, 1103), (1105, 1080, 1082), (1082, 1106, 1107), (1082, 1107, 1105), (1082, 1084, 1108), (1082, 1108, 1106), (1108, 1084, 1086), (1086, 1109, 1110), (1086, 1110, 1108), (1086, 1088, 1111), (1086, 1111, 1109), (1112, 1113, 1114), (1112, 1114, 1115), (1113, 1116, 1117), (1113, 1117, 1114), (1116, 1118, 1119), (1116, 1119, 1117), (1118, 1120, 1121), (1118, 1121, 1119), (1120, 1122, 1123), (1120, 1123, 1121), (1122, 1124, 1125), (1122, 1125, 1123), (1124, 1126, 1127), (1124, 1127, 1125), (1126, 1128, 1129), (1126, 1129, 1127), (1128, 1130, 1131), (1128, 1131, 1129), (1130, 1132, 1133), (1130, 1133, 1131), (1132, 1134, 1135), (1132, 1135, 1133), (1134, 1136, 1137), (1134, 1137, 1135), (1136, 1138, 1139), (1136, 1139, 1137), (1138, 1140, 1141), (1138, 1141, 1139), (1140, 1142, 1143), (1140, 1143, 1141), (1142, 1144, 1145), (1142, 1145, 1143), (1146, 1115, 1114), (1114, 1147, 1148), (1114, 1148, 1146), (1114, 1117, 1149), (1114, 1149, 1147), (1149, 1117, 1119), (1119, 1150, 1151), (1119, 1151, 1149), (1119, 1121, 1152), (1119, 1152, 1150), (1152, 1121, 1123), (1123, 1153, 1154), (1123, 1154, 1152), (1123, 1125, 1155), (1123, 1155, 1153), (1155, 1125, 1127), (1127, 1156, 1157), (1127, 1157, 1155), (1127, 1129, 1158), (1127, 1158, 1156), (1158, 1129, 1131), (1131, 1159, 1160), (1131, 1160, 1158), (1131, 1133, 1161), (1131, 1161, 1159), (1161, 1133, 1135), (1135, 1162, 1163), (1135, 1163, 1161), (1135, 1137, 1164), (1135, 1164, 1162), (1164, 1137, 1139), (1139, 1165, 1166), (1139, 1166, 1164), (1139, 1141, 1167), (1139, 1167, 1165), (1167, 1141, 1143), (1143, 1168, 1169), (1143, 1169, 1167), (1143, 1145, 1170), (1143, 1170, 1168), (1171, 1172, 1173), (1171, 1173, 1174), (1172, 1175, 1176), (1172, 1176, 1173), (1175, 1177, 1178), (1175, 1178, 1176), (1177, 1179, 1180), (1177, 1180, 1178), (1179, 1181, 1182), (1179, 1182, 1180), (1181, 1183, 1184), (1181, 1184, 1182), (1183, 1185, 1186), (1183, 1186, 1184), (1185, 1187, 1188), (1185, 1188, 1186), (1187, 1189, 1190), (1187, 1190, 1188), (1189, 1191, 1192), (1189, 1192, 1190), (1191, 1193, 1194), (1191, 1194, 1192), (1193, 1195, 1196), (1193, 1196, 1194), (1195, 1197, 1198), (1195, 1198, 1196), (1197, 1199, 1200), (1197, 1200, 1198), (1199, 1201, 1202), (1199, 1202, 1200), (1201, 1203, 1204), (1201, 1204, 1202), (1174, 1173, 1205), (1174, 1205, 1206), (1205, 1173, 1176), (1176, 1207, 1208), (1176, 1208, 1205), (1176, 1178, 1209), (1176, 1209, 1207), (1209, 1178, 1180), (1180, 1210, 1211), (1180, 1211, 1209), (1180, 1182, 1212), (1180, 1212, 1210), (1212, 1182, 1184), (1184, 1213, 1214), (1184, 1214, 1212), (1184, 1186, 1215), (1184, 1215, 1213), (1215, 1186, 1188), (1188, 1216, 1217), (1188, 1217, 1215), (1188, 1190, 1218), (1188, 1218, 1216), (1218, 1190, 1192), (1192, 1219, 1220), (1192, 1220, 1218), (1192, 1194, 1221), (1192, 1221, 1219), (1221, 1194, 1196), (1196, 1222, 1223), (1196, 1223, 1221), (1196, 1198, 1224), (1196, 1224, 1222), (1224, 1198, 1200), (1200, 1225, 1226), (1200, 1226, 1224), (1200, 1202, 1227), (1200, 1227, 1225), (1227, 1202, 1204), (1204, 1228, 1229), (1204, 1229, 1227), (350, 353, 1230), (350, 1230, 1231), (354, 350, 1231), (354, 1231, 1232), (356, 354, 1232), (356, 1232, 1233), (358, 356, 1233), (358, 1233, 1234), (360, 358, 1234), (360, 1234, 1235), (362, 360, 1235), (362, 1235, 1236), (364, 362, 1236), (364, 1236, 1237), (366, 364, 1237), (366, 1237, 1238), (368, 366, 1238), (368, 1238, 1239), (370, 368, 1239), (370, 1239, 1240), (372, 370, 1240), (372, 1240, 1241), (374, 372, 1241), (374, 1241, 1242), (376, 374, 1242), (376, 1242, 1243), (378, 376, 1243), (378, 1243, 1244), (380, 378, 1244), (380, 1244, 1245), (382, 380, 1245), (382, 1245, 1246), (384, 382, 1246), (384, 1246, 1247), (386, 384, 1247), (386, 1247, 1248), (388, 386, 1248), (388, 1248, 1249), (390, 388, 1249), (390, 1249, 1250), (392, 390, 1250), (392, 1250, 1251), (394, 392, 1251), (394, 1251, 1252), (396, 394, 1252), (396, 1252, 1253), (398, 396, 1253), (398, 1253, 1254), (400, 398, 1254), (400, 1254, 1255), (402, 400, 1255), (402, 1255, 1256), (404, 402, 1256), (404, 1256, 1257), (406, 404, 1257), (406, 1257, 1258), (408, 406, 1258), (408, 1258, 1259), (410, 408, 1259), (410, 1259, 1260), (412, 410, 1260), (412, 1260, 1261), (414, 412, 1261), (414, 1261, 1262), (416, 414, 1262), (416, 1262, 1263), (418, 416, 1263), (418, 1263, 1264), (420, 418, 1264), (420, 1264, 1265), (422, 420, 1265), (422, 1265, 1266), (424, 422, 1266), (424, 1266, 1267), (426, 424, 1267), (426, 1267, 1268), (428, 426, 1268), (428, 1268, 1269), (430, 428, 1269), (430, 1269, 1270), (432, 430, 1270), (432, 1270, 1271), (434, 432, 1271), (434, 1271, 1272), (436, 434, 1272), (436, 1272, 1273), (438, 436, 1273), (438, 1273, 1274), (440, 438, 1274), (440, 1274, 1275), (442, 440, 1275), (442, 1275, 1276), (444, 442, 1276), (444, 1276, 1277), (446, 444, 1277), (446, 1277, 1278), (448, 446, 1278), (448, 1278, 1279), (450, 448, 1279), (450, 1279, 1280), (452, 450, 1280), (452, 1280, 1281), (454, 452, 1281), (454, 1281, 1282), (456, 454, 1282), (456, 1282, 1283), (458, 456, 1283), (458, 1283, 1284), (460, 458, 1284), (460, 1284, 1285), (462, 460, 1285), (462, 1285, 1286), (464, 462, 1286), (464, 1286, 1287), (466, 464, 1287), (466, 1287, 1288), (468, 466, 1288), (468, 1288, 1289), (470, 468, 1289), (470, 1289, 1290), (472, 470, 1290), (472, 1290, 1291), (474, 472, 1291), (474, 1291, 1292), (476, 474, 1292), (476, 1292, 1293), (353, 476, 1293), (353, 1293, 1230), (1294, 1295, 480), (1294, 480, 479), (1296, 1294, 479), (1296, 479, 483), (1297, 1296, 483), (1297, 483, 485), (1298, 1297, 485), (1298, 485, 487), (1299, 1298, 487), (1299, 487, 489), (1300, 1299, 489), (1300, 489, 491), (1301, 1300, 491), (1301, 491, 493), (1302, 1301, 493), (1302, 493, 495), (1303, 1302, 495), (1303, 495, 497), (1304, 1303, 497), (1304, 497, 499), (1305, 1304, 499), (1305, 499, 501), (1306, 1305, 501), (1306, 501, 503), (1307, 1306, 503), (1307, 503, 505), (1308, 1307, 505), (1308, 505, 507), (1309, 1308, 507), (1309, 507, 509), (1310, 1309, 509), (1310, 509, 511), (1311, 1310, 511), (1311, 511, 513), (1312, 1311, 513), (1312, 513, 515), (1313, 1312, 515), (1313, 515, 517), (1314, 1313, 517), (1314, 517, 519), (1315, 1314, 519), (1315, 519, 521), (1316, 1315, 521), (1316, 521, 523), (1317, 1316, 523), (1317, 523, 525), (1318, 1317, 525), (1318, 525, 527), (1319, 1318, 527), (1319, 527, 529), (1320, 1319, 529), (1320, 529, 531), (1321, 1320, 531), (1321, 531, 533), (1322, 1321, 533), (1322, 533, 535), (1323, 1322, 535), (1323, 535, 537), (1324, 1323, 537), (1324, 537, 539), (1325, 1324, 539), (1325, 539, 541), (1326, 1325, 541), (1326, 541, 543), (1327, 1326, 543), (1327, 543, 545), (1328, 1327, 545), (1328, 545, 547), (1329, 1328, 547), (1329, 547, 549), (1330, 1329, 549), (1330, 549, 551), (1331, 1330, 551), (1331, 551, 553), (1332, 1331, 553), (1332, 553, 555), (1333, 1332, 555), (1333, 555, 557), (1334, 1333, 557), (1334, 557, 559), (1335, 1334, 559), (1335, 559, 561), (1336, 1335, 561), (1336, 561, 563), (1337, 1336, 563), (1337, 563, 565), (1338, 1337, 565), (1338, 565, 567), (1339, 1338, 567), (1339, 567, 569), (1340, 1339, 569), (1340, 569, 571), (1341, 1340, 571), (1341, 571, 573), (1342, 1341, 573), (1342, 573, 575), (1343, 1342, 575), (1343, 575, 577), (1344, 1343, 577), (1344, 577, 579), (1345, 1344, 579), (1345, 579, 581), (1346, 1345, 581), (1346, 581, 583), (1347, 1346, 583), (1347, 583, 585), (1348, 1347, 585), (1348, 585, 587), (1349, 1348, 587), (1349, 587, 589), (1350, 1349, 589), (1350, 589, 591), (1351, 1350, 591), (1351, 591, 593), (1352, 1351, 593), (1352, 593, 595), (1353, 1352, 595), (1353, 595, 597), (1354, 1353, 597), (1354, 597, 599), (1355, 1354, 599), (1355, 599, 601), (1356, 1355, 601), (1356, 601, 603), (1357, 1356, 603), (1357, 603, 605), (1295, 1357, 605), (1295, 605, 480), (1358, 1359, 1295), (1358, 1295, 1294), (1360, 1358, 1294), (1360, 1294, 1296), (1361, 1360, 1296), (1361, 1296, 1297), (1362, 1361, 1297), (1362, 1297, 1298), (1363, 1362, 1298), (1363, 1298, 1299), (1364, 1363, 1299), (1364, 1299, 1300), (1365, 1364, 1300), (1365, 1300, 1301), (1366, 1365, 1301), (1366, 1301, 1302), (1367, 1366, 1302), (1367, 1302, 1303), (1368, 1367, 1303), (1368, 1303, 1304), (1369, 1368, 1304), (1369, 1304, 1305), (1370, 1369, 1305), (1370, 1305, 1306), (1371, 1370, 1306), (1371, 1306, 1307), (1372, 1371, 1307), (1372, 1307, 1308), (1373, 1372, 1308), (1373, 1308, 1309), (1374, 1373, 1309), (1374, 1309, 1310), (1375, 1374, 1310), (1375, 1310, 1311), (1376, 1375, 1311), (1376, 1311, 1312), (1377, 1376, 1312), (1377, 1312, 1313), (1378, 1377, 1313), (1378, 1313, 1314), (1379, 1378, 1314), (1379, 1314, 1315), (1380, 1379, 1315), (1380, 1315, 1316), (1381, 1380, 1316), (1381, 1316, 1317), (1382, 1381, 1317), (1382, 1317, 1318), (1383, 1382, 1318), (1383, 1318, 1319), (1384, 1383, 1319), (1384, 1319, 1320), (1385, 1384, 1320), (1385, 1320, 1321), (1386, 1385, 1321), (1386, 1321, 1322), (1387, 1386, 1322), (1387, 1322, 1323), (1388, 1387, 1323), (1388, 1323, 1324), (1389, 1388, 1324), (1389, 1324, 1325), (1390, 1389, 1325), (1390, 1325, 1326), (1391, 1390, 1326), (1391, 1326, 1327), (1392, 1391, 1327), (1392, 1327, 1328), (1393, 1392, 1328), (1393, 1328, 1329), (1394, 1393, 1329), (1394, 1329, 1330), (1395, 1394, 1330), (1395, 1330, 1331), (1396, 1395, 1331), (1396, 1331, 1332), (1397, 1396, 1332), (1397, 1332, 1333), (1398, 1397, 1333), (1398, 1333, 1334), (1399, 1398, 1334), (1399, 1334, 1335), (1400, 1399, 1335), (1400, 1335, 1336), (1401, 1400, 1336), (1401, 1336, 1337), (1402, 1401, 1337), (1402, 1337, 1338), (1403, 1402, 1338), (1403, 1338, 1339), (1404, 1403, 1339), (1404, 1339, 1340), (1405, 1404, 1340), (1405, 1340, 1341), (1406, 1405, 1341), (1406, 1341, 1342), (1407, 1406, 1342), (1407, 1342, 1343), (1408, 1407, 1343), (1408, 1343, 1344), (1409, 1408, 1344), (1409, 1344, 1345), (1410, 1409, 1345), (1410, 1345, 1346), (1411, 1410, 1346), (1411, 1346, 1347), (1412, 1411, 1347), (1412, 1347, 1348), (1413, 1412, 1348), (1413, 1348, 1349), (1414, 1413, 1349), (1414, 1349, 1350), (1415, 1414, 1350), (1415, 1350, 1351), (1416, 1415, 1351), (1416, 1351, 1352), (1417, 1416, 1352), (1417, 1352, 1353), (1418, 1417, 1353), (1418, 1353, 1354), (1419, 1418, 1354), (1419, 1354, 1355), (1420, 1419, 1355), (1420, 1355, 1356), (1421, 1420, 1356), (1421, 1356, 1357), (1359, 1421, 1357), (1359, 1357, 1295), (1422, 1423, 1359), (1422, 1359, 1358), (1424, 1422, 1358), (1424, 1358, 1360), (1425, 1424, 1360), (1425, 1360, 1361), (1426, 1425, 1361), (1426, 1361, 1362), (1427, 1426, 1362), (1427, 1362, 1363), (1428, 1427, 1363), (1428, 1363, 1364), (1429, 1428, 1364), (1429, 1364, 1365), (1430, 1429, 1365), (1430, 1365, 1366), (1431, 1430, 1366), (1431, 1366, 1367), (1432, 1431, 1367), (1432, 1367, 1368), (1433, 1432, 1368), (1433, 1368, 1369), (1434, 1433, 1369), (1434, 1369, 1370), (1435, 1434, 1370), (1435, 1370, 1371), (1436, 1435, 1371), (1436, 1371, 1372), (1437, 1436, 1372), (1437, 1372, 1373), (1438, 1437, 1373), (1438, 1373, 1374), (1439, 1438, 1374), (1439, 1374, 1375), (1440, 1439, 1375), (1440, 1375, 1376), (1441, 1440, 1376), (1441, 1376, 1377), (1442, 1441, 1377), (1442, 1377, 1378), (1443, 1442, 1378), (1443, 1378, 1379), (1444, 1443, 1379), (1444, 1379, 1380), (1445, 1444, 1380), (1445, 1380, 1381), (1446, 1445, 1381), (1446, 1381, 1382), (1447, 1446, 1382), (1447, 1382, 1383), (1448, 1447, 1383), (1448, 1383, 1384), (1449, 1448, 1384), (1449, 1384, 1385), (1450, 1449, 1385), (1450, 1385, 1386), (1451, 1450, 1386), (1451, 1386, 1387), (1452, 1451, 1387), (1452, 1387, 1388), (1453, 1452, 1388), (1453, 1388, 1389), (1454, 1453, 1389), (1454, 1389, 1390), (1455, 1454, 1390), (1455, 1390, 1391), (1456, 1455, 1391), (1456, 1391, 1392), (1457, 1456, 1392), (1457, 1392, 1393), (1458, 1457, 1393), (1458, 1393, 1394), (1459, 1458, 1394), (1459, 1394, 1395), (1460, 1459, 1395), (1460, 1395, 1396), (1461, 1460, 1396), (1461, 1396, 1397), (1462, 1461, 1397), (1462, 1397, 1398), (1463, 1462, 1398), (1463, 1398, 1399), (1464, 1463, 1399), (1464, 1399, 1400), (1465, 1464, 1400), (1465, 1400, 1401), (1466, 1465, 1401), (1466, 1401, 1402), (1467, 1466, 1402), (1467, 1402, 1403), (1468, 1467, 1403), (1468, 1403, 1404), (1469, 1468, 1404), (1469, 1404, 1405), (1470, 1469, 1405), (1470, 1405, 1406), (1471, 1470, 1406), (1471, 1406, 1407), (1472, 1471, 1407), (1472, 1407, 1408), (1473, 1472, 1408), (1473, 1408, 1409), (1474, 1473, 1409), (1474, 1409, 1410), (1475, 1474, 1410), (1475, 1410, 1411), (1476, 1475, 1411), (1476, 1411, 1412), (1477, 1476, 1412), (1477, 1412, 1413), (1478, 1477, 1413), (1478, 1413, 1414), (1479, 1478, 1414), (1479, 1414, 1415), (1480, 1479, 1415), (1480, 1415, 1416), (1481, 1480, 1416), (1481, 1416, 1417), (1482, 1481, 1417), (1482, 1417, 1418), (1483, 1482, 1418), (1483, 1418, 1419), (1484, 1483, 1419), (1484, 1419, 1420), (1485, 1484, 1420), (1485, 1420, 1421), (1423, 1485, 1421), (1423, 1421, 1359), (1231, 1230, 1423), (1231, 1423, 1422), (1486, 1232, 1231), (1422, 1424, 1208), (1422, 1208, 1205), (1486, 1231, 1422), (1422, 1205, 1206), (1422, 1206, 1486), (1487, 1233, 1232), (1232, 1486, 1488), (1232, 1488, 1487), (1489, 1234, 1233), (1233, 1487, 1490), (1490, 1491, 1492), (1492, 1489, 1233), (1233, 1490, 1492), (1493, 1235, 1234), (1234, 1489, 1494), (1494, 1495, 1496), (1496, 1493, 1234), (1234, 1494, 1496), (1497, 1236, 1235), (1235, 1493, 1498), (1498, 1499, 1500), (1500, 1501, 1497), (1497, 1235, 1498), (1498, 1500, 1497), (1502, 1237, 1236), (1236, 1497, 1503), (1503, 1504, 1505), (1505, 1502, 1236), (1236, 1503, 1505), (1506, 1238, 1237), (1237, 1502, 1507), (1507, 1508, 1509), (1509, 1506, 1237), (1237, 1507, 1509), (1239, 1238, 1506), (1239, 1506, 1510), (1432, 1240, 1239), (1239, 1510, 1228), (1228, 1229, 1431), (1432, 1239, 1228), (1228, 1431, 1432), (1241, 1240, 1432), (1241, 1432, 1433), (1242, 1241, 1433), (1242, 1433, 1434), (1511, 1243, 1242), (1434, 1435, 917), (1434, 917, 914), (915, 1511, 1242), (1434, 914, 915), (1242, 1434, 915), (1512, 1244, 1243), (1243, 1511, 1513), (1513, 1514, 1512), (1243, 1513, 1512), (1515, 1245, 1244), (1244, 1512, 1516), (1516, 1517, 1518), (1518, 1515, 1244), (1244, 1516, 1518), (1519, 1246, 1245), (1245, 1515, 1520), (1520, 1521, 1522), (1522, 1519, 1245), (1245, 1520, 1522), (1523, 1247, 1246), (1246, 1519, 1524), (1524, 1525, 1526), (1526, 1523, 1246), (1246, 1524, 1526), (1527, 1248, 1247), (1247, 1523, 1528), (1528, 1529, 1530), (1530, 1527, 1247), (1247, 1528, 1530), (1531, 1249, 1248), (1248, 1527, 1532), (1533, 1531, 1248), (1248, 1532, 1533), (1442, 1250, 1249), (1249, 1531, 936), (934, 935, 1441), (1442, 1249, 936), (936, 934, 1441), (936, 1441, 1442), (1251, 1250, 1442), (1251, 1442, 1443), (1252, 1251, 1443), (1252, 1443, 1444), (1534, 1253, 1252), (1444, 1445, 973), (971, 1534, 1252), (1444, 973, 971), (1252, 1444, 971), (1254, 1253, 1534), (1254, 1534, 1535), (1536, 1255, 1254), (1254, 1535, 1537), (1537, 1538, 1539), (1539, 1536, 1254), (1254, 1537, 1539), (1540, 1256, 1255), (1255, 1536, 1541), (1541, 1542, 1543), (1543, 1540, 1255), (1255, 1541, 1543), (1544, 1257, 1256), (1256, 1540, 1545), (1545, 1546, 1547), (1547, 1548, 1544), (1544, 1256, 1545), (1545, 1547, 1544), (1549, 1258, 1257), (1257, 1544, 1550), (1550, 1551, 1552), (1552, 1549, 1257), (1257, 1550, 1552), (1553, 1259, 1258), (1258, 1549, 1554), (1554, 1555, 1556), (1556, 1553, 1258), (1258, 1554, 1556), (1557, 1260, 1259), (1259, 1553, 1558), (1259, 1558, 1557), (1453, 1261, 1260), (1260, 1557, 995), (993, 994, 1452), (1453, 1260, 995), (995, 993, 1452), (995, 1452, 1453), (1262, 1261, 1453), (1262, 1453, 1454), (1263, 1262, 1454), (1263, 1454, 1455), (1559, 1264, 1263), (1455, 1456, 1033), (1455, 1033, 1030), (1559, 1263, 1455), (1455, 1030, 1031), (1455, 1031, 1559), (1560, 1265, 1264), (1264, 1559, 1561), (1264, 1561, 1560), (1562, 1266, 1265), (1265, 1560, 1563), (1563, 1564, 1565), (1565, 1562, 1265), (1265, 1563, 1565), (1566, 1267, 1266), (1266, 1562, 1567), (1567, 1568, 1569), (1569, 1566, 1266), (1266, 1567, 1569), (1570, 1268, 1267), (1267, 1566, 1571), (1571, 1572, 1573), (1573, 1574, 1570), (1570, 1267, 1571), (1571, 1573, 1570), (1575, 1269, 1268), (1268, 1570, 1576), (1576, 1577, 1578), (1578, 1575, 1268), (1268, 1576, 1578), (1579, 1270, 1269), (1269, 1575, 1580), (1580, 1581, 1582), (1582, 1579, 1269), (1269, 1580, 1582), (1271, 1270, 1579), (1271, 1579, 1583), (1464, 1272, 1271), (1271, 1583, 1053), (1053, 1054, 1463), (1464, 1271, 1053), (1053, 1463, 1464), (1273, 1272, 1464), (1273, 1464, 1465), (1274, 1273, 1465), (1274, 1465, 1466), (1584, 1275, 1274), (1466, 1467, 1092), (1466, 1092, 1089), (1090, 1584, 1274), (1466, 1089, 1090), (1274, 1466, 1090), (1585, 1276, 1275), (1275, 1584, 1586), (1586, 1587, 1585), (1275, 1586, 1585), (1588, 1277, 1276), (1276, 1585, 1589), (1589, 1590, 1591), (1591, 1588, 1276), (1276, 1589, 1591), (1592, 1278, 1277), (1277, 1588, 1593), (1593, 1594, 1595), (1595, 1592, 1277), (1277, 1593, 1595), (1596, 1279, 1278), (1278, 1592, 1597), (1597, 1598, 1599), (1599, 1596, 1278), (1278, 1597, 1599), (1600, 1280, 1279), (1279, 1596, 1601), (1601, 1602, 1603), (1603, 1600, 1279), (1279, 1601, 1603), (1604, 1281, 1280), (1280, 1600, 1605), (1606, 1604, 1280), (1280, 1605, 1606), (1474, 1282, 1281), (1281, 1604, 1111), (1109, 1110, 1473), (1474, 1281, 1111), (1111, 1109, 1473), (1111, 1473, 1474), (1283, 1282, 1474), (1283, 1474, 1475), (1284, 1283, 1475), (1284, 1475, 1476), (1607, 1285, 1284), (1476, 1477, 1148), (1146, 1607, 1284), (1476, 1148, 1146), (1284, 1476, 1146), (1286, 1285, 1607), (1286, 1607, 1608), (1609, 1287, 1286), (1286, 1608, 1610), (1610, 1611, 1612), (1612, 1609, 1286), (1286, 1610, 1612), (1613, 1288, 1287), (1287, 1609, 1614), (1614, 1615, 1616), (1616, 1613, 1287), (1287, 1614, 1616), (1617, 1289, 1288), (1288, 1613, 1618), (1618, 1619, 1620), (1620, 1621, 1617), (1617, 1288, 1618), (1618, 1620, 1617), (1622, 1290, 1289), (1289, 1617, 1623), (1623, 1624, 1625), (1625, 1622, 1289), (1289, 1623, 1625), (1626, 1291, 1290), (1290, 1622, 1627), (1627, 1628, 1629), (1629, 1626, 1290), (1290, 1627, 1629), (1630, 1292, 1291), (1291, 1626, 1631), (1291, 1631, 1630), (1485, 1293, 1292), (1292, 1630, 1170), (1168, 1169, 1484), (1485, 1292, 1170), (1170, 1168, 1484), (1170, 1484, 1485), (1230, 1293, 1485), (1230, 1485, 1423), (1525, 900, 898), (1525, 898, 1524), (1492, 1177, 1175), (1492, 1175, 1491), (1546, 951, 949), (1546, 949, 1545), (1521, 892, 890), (1521, 890, 1520), (1527, 1532, 910), (910, 908, 1530), (910, 1530, 1527), (972, 973, 1445), (1445, 1446, 976), (974, 972, 1445), (1445, 976, 974), (1491, 1175, 1172), (1491, 1172, 1490), (1562, 1567, 1004), (1004, 1002, 1565), (1004, 1565, 1562), (1529, 906, 904), (1529, 904, 1528), (1611, 1113, 1112), (1611, 1112, 1610), (1575, 1580, 1024), (1024, 1022, 1578), (1024, 1578, 1575), (978, 979, 1447), (1447, 1448, 982), (980, 978, 1447), (1447, 982, 980), (1581, 1026, 1024), (1581, 1024, 1580), (1517, 886, 884), (1517, 884, 1516), (1604, 1111, 1088), (1088, 1087, 1606), (1088, 1606, 1604), (1595, 1069, 1067), (1595, 1067, 1594), (1530, 908, 906), (1530, 906, 1529), (1566, 1571, 1010), (1010, 1008, 1569), (1010, 1569, 1566), (1536, 1541, 943), (943, 941, 1539), (943, 1539, 1536), (1522, 894, 892), (1522, 892, 1521), (1493, 1498, 1185), (1185, 1183, 1496), (1185, 1496, 1493), (1553, 1558, 969), (969, 967, 1556), (969, 1556, 1553), (1103, 1104, 1471), (1471, 1472, 1107), (1105, 1103, 1471), (1471, 1107, 1105), (1210, 1211, 1425), (1425, 1426, 1214), (1212, 1210, 1425), (1425, 1214, 1212), (1153, 1154, 1479), (1479, 1480, 1157), (1155, 1153, 1479), (1479, 1157, 1155), (1531, 936, 913), (913, 912, 1533), (913, 1533, 1531), (1624, 1134, 1132), (1624, 1132, 1623), (1502, 1507, 1199), (1199, 1197, 1505), (1199, 1505, 1502), (1219, 1220, 1428), (1428, 1429, 1223), (1221, 1219, 1428), (1428, 1223, 1221), (1588, 1593, 1065), (1065, 1063, 1591), (1065, 1591, 1588), (1590, 1061, 1059), (1590, 1059, 1589), (1555, 965, 963), (1555, 963, 1554), (1622, 1627, 1138), (1138, 1136, 1625), (1138, 1625, 1622), (1626, 1631, 1144), (1144, 1142, 1629), (1144, 1629, 1626), (1216, 1217, 1427), (1427, 1428, 1220), (1218, 1216, 1427), (1427, 1220, 1218), (1526, 902, 900), (1526, 900, 1525), (1572, 1012, 1010), (1572, 1010, 1571), (1556, 967, 965), (1556, 965, 1555), (1613, 1618, 1124), (1124, 1122, 1616), (1124, 1616, 1613), (1094, 1095, 1468), (1468, 1469, 1098), (1096, 1094, 1468), (1468, 1098, 1096), (926, 925, 1438), (1438, 1439, 929), (927, 926, 1438), (1438, 929, 927), (1501, 1191, 1189), (1501, 1189, 1500), (1552, 961, 959), (1552, 959, 1551), (1515, 1520, 890), (890, 888, 1518), (890, 1518, 1515), (1047, 1048, 1461), (1461, 1462, 1051), (1049, 1047, 1461), (1461, 1051, 1049), (1518, 888, 886), (1518, 886, 1517), (1616, 1122, 1120), (1616, 1120, 1615), (1599, 1077, 1075), (1599, 1075, 1598), (1524, 898, 896), (1524, 896, 1519), (1538, 938, 937), (1538, 937, 1537), (1540, 1545, 949), (949, 947, 1543), (949, 1543, 1540), (1225, 1226, 1430), (1430, 1431, 1229), (1227, 1225, 1430), (1430, 1229, 1227), (1486, 1488, 1171), (1171, 1174, 1206), (1171, 1206, 1486), (1630, 1170, 1145), (1145, 1144, 1631), (1145, 1631, 1630), (1544, 1550, 957), (957, 955, 1548), (957, 1548, 1544), (1628, 1140, 1138), (1628, 1138, 1627), (1165, 1166, 1483), (1483, 1484, 1169), (1167, 1165, 1483), (1483, 1169, 1167), (1514, 881, 880), (1514, 880, 1513), (1549, 1554, 963), (963, 961, 1552), (963, 1552, 1549), (1551, 959, 957), (1551, 957, 1550), (1512, 1516, 884), (884, 881, 1514), (884, 1514, 1512), (1564, 1000, 997), (1564, 997, 1563), (1159, 1160, 1481), (1481, 1482, 1163), (1161, 1159, 1481), (1481, 1163, 1161), (1617, 1623, 1132), (1132, 1130, 1621), (1132, 1621, 1617), (984, 985, 1449), (1449, 1450, 988), (986, 984, 1449), (1449, 988, 986), (1570, 1576, 1018), (1018, 1016, 1574), (1018, 1574, 1570), (1041, 1042, 1459), (1459, 1460, 1045), (1043, 1041, 1459), (1459, 1045, 1043), (1629, 1142, 1140), (1629, 1140, 1628), (1162, 1163, 1482), (1482, 1483, 1166), (1164, 1162, 1482), (1482, 1166, 1164), (987, 988, 1450), (1450, 1451, 991), (989, 987, 1450), (1450, 991, 989), (1487, 1490, 1172), (1172, 1171, 1488), (1172, 1488, 1487), (1557, 995, 970), (970, 969, 1558), (970, 1558, 1557), (1519, 896, 894), (1519, 894, 1522), (1505, 1197, 1195), (1505, 1195, 1504), (1578, 1022, 1020), (1578, 1020, 1577), (1543, 947, 945), (1543, 945, 1542), (1497, 1503, 1193), (1193, 1191, 1501), (1193, 1501, 1497), (1542, 945, 943), (1542, 943, 1541), (1147, 1148, 1477), (1477, 1478, 1151), (1149, 1147, 1477), (1477, 1151, 1149), (1615, 1120, 1118), (1615, 1118, 1614), (1035, 1036, 1457), (1457, 1458, 1039), (1037, 1035, 1457), (1457, 1039, 1037), (1591, 1063, 1061), (1591, 1061, 1590), (1592, 1071, 1069), (1592, 1069, 1595), (1548, 955, 953), (1548, 953, 1547), (928, 929, 1439), (1439, 1440, 932), (930, 928, 1439), (1439, 932, 930), (1574, 1016, 1014), (1574, 1014, 1573), (1612, 1116, 1113), (1612, 1113, 1611), (1508, 1201, 1199), (1508, 1199, 1507), (1511, 1513, 880), (880, 883, 915), (880, 915, 1511), (1559, 1561, 996), (996, 999, 1031), (996, 1031, 1559), (1609, 1614, 1118), (1118, 1116, 1612), (1118, 1612, 1609), (1565, 1002, 1000), (1565, 1000, 1564), (1583, 1053, 1029), (1029, 1028, 1582), (1579, 1583, 1029), (1029, 1582, 1579), (1050, 1051, 1462), (1462, 1463, 1054), (1052, 1050, 1462), (1462, 1054, 1052), (1596, 1601, 1079), (1079, 1077, 1599), (1079, 1599, 1596), (1156, 1157, 1480), (1480, 1481, 1160), (1158, 1156, 1480), (1480, 1160, 1158), (1150, 1151, 1478), (1478, 1479, 1154), (1152, 1150, 1478), (1478, 1154, 1152), (1587, 1056, 1055), (1587, 1055, 1586), (975, 976, 1446), (1446, 1447, 979), (977, 975, 1446), (1446, 979, 977), (1038, 1039, 1458), (1458, 1459, 1042), (1040, 1038, 1458), (1458, 1042, 1040), (1539, 941, 938), (1539, 938, 1538), (1560, 1563, 997), (997, 996, 1561), (997, 1561, 1560), (1594, 1067, 1065), (1594, 1065, 1593), (1504, 1195, 1193), (1504, 1193, 1503), (1619, 1126, 1124), (1619, 1124, 1618), (1535, 1537, 937), (937, 940, 971), (1534, 1535, 937), (937, 971, 1534), (1495, 1181, 1179), (1495, 1179, 1494), (1569, 1008, 1006), (1569, 1006, 1568), (1547, 953, 951), (1547, 951, 1546), (1568, 1006, 1004), (1568, 1004, 1567), (1585, 1589, 1059), (1059, 1056, 1587), (1059, 1587, 1585), (1500, 1189, 1187), (1500, 1187, 1499), (981, 982, 1448), (1448, 1449, 985), (983, 981, 1448), (1448, 985, 983), (1523, 1528, 904), (904, 902, 1526), (904, 1526, 1523), (1032, 1033, 1456), (1456, 1457, 1036), (1034, 1032, 1456), (1456, 1036, 1034), (1091, 1092, 1467), (1467, 1468, 1095), (1093, 1091, 1467), (1467, 1095, 1093), (1621, 1130, 1128), (1621, 1128, 1620), (1598, 1075, 1073), (1598, 1073, 1597), (931, 932, 1440), (1440, 1441, 935), (933, 931, 1440), (1440, 935, 933), (1577, 1020, 1018), (1577, 1018, 1576), (1608, 1610, 1112), (1112, 1115, 1146), (1607, 1608, 1112), (1112, 1146, 1607), (1606, 1087, 1085), (1606, 1085, 1605), (1509, 1203, 1201), (1509, 1201, 1508), (1489, 1494, 1179), (1179, 1177, 1492), (1179, 1492, 1489), (1573, 1014, 1012), (1573, 1012, 1572), (1207, 1208, 1424), (1424, 1425, 1211), (1209, 1207, 1424), (1424, 1211, 1209), (1603, 1083, 1081), (1603, 1081, 1602), (1044, 1045, 1460), (1460, 1461, 1048), (1046, 1044, 1460), (1460, 1048, 1046), (1097, 1098, 1469), (1469, 1470, 1100), (1099, 1097, 1469), (1469, 1100, 1099), (1620, 1128, 1126), (1620, 1126, 1619), (1213, 1214, 1426), (1426, 1427, 1217), (1215, 1213, 1426), (1426, 1217, 1215), (1496, 1183, 1181), (1496, 1181, 1495), (1625, 1136, 1134), (1625, 1134, 1624), (916, 917, 1435), (1435, 1436, 920), (918, 916, 1435), (1435, 920, 918), (990, 991, 1451), (1451, 1452, 994), (992, 990, 1451), (1451, 994, 992), (1533, 912, 910), (1533, 910, 1532), (1582, 1028, 1026), (1582, 1026, 1581), (922, 923, 1437), (1437, 1438, 925), (924, 922, 1437), (1437, 925, 924), (1106, 1107, 1472), (1472, 1473, 1110), (1108, 1106, 1472), (1472, 1110, 1108), (919, 920, 1436), (1436, 1437, 923), (921, 919, 1436), (1436, 923, 921), (1499, 1187, 1185), (1499, 1185, 1498), (1597, 1073, 1071), (1597, 1071, 1592), (1510, 1228, 1204), (1204, 1203, 1509), (1506, 1510, 1204), (1204, 1509, 1506), (1101, 1100, 1470), (1470, 1471, 1104), (1102, 1101, 1470), (1470, 1104, 1102), (1600, 1605, 1085), (1085, 1083, 1603), (1085, 1603, 1600), (1602, 1081, 1079), (1602, 1079, 1601), (1222, 1223, 1429), (1429, 1430, 1226), (1224, 1222, 1429), (1429, 1226, 1224), (1584, 1586, 1055), (1055, 1058, 1090), (1055, 1090, 1584)])
me_idler_wheel.materials.append(mat_stldefaultmaterial)
me_idler_wheel.use_remesh_preserve_volume = False
me_idler_wheel.use_remesh_preserve_attributes = False
me_idler_wheel.use_mirror_vertex_groups = False
me_idler_wheel.update()

# ---- objects
ob_idler_wheel = bpy.data.objects.new('Idler Wheel', me_idler_wheel)

# ---- transforms, parenting, visibility, modifiers, constraints
ob_idler_wheel.location = (0.0, 0.0, 0.0)
ob_idler_wheel.lineart.crease_threshold = 0.0

# ---- collection membership
col_idler_wheel.objects.link(ob_idler_wheel)

# ---- scene / render settings (as saved in the file)
scene.frame_start = 1; scene.frame_end = 250; scene.frame_set(1)
scene.render.engine = 'BLENDER_EEVEE_NEXT'
scene.cycles.use_denoising = False
scene.cycles.samples = 128
scene.cycles.sampling_pattern = 'TABULATED_SOBOL'
scene.cycles.use_adaptive_sampling = False
scene.cycles.use_light_tree = False
scene.view_settings.view_transform = 'Filmic'
bpy.context.view_layer.update()

# ---- added for rendering (the .blend has no active camera and no usable light): camera, sun
cam_auto = bpy.data.cameras.new('AutoCamera')
cam_auto.lens = 50.0
cam_auto.sensor_width = 36.0
cam_auto.clip_end = 1000.0
ob_auto_camera = bpy.data.objects.new('AutoCamera', cam_auto)
scene.collection.objects.link(ob_auto_camera)
ob_auto_camera.location = (3.89378, -4.67254, 4.41502)
ob_auto_camera.rotation_euler = (1.09748, -7.21219e-08, 0.694738)
scene.camera = ob_auto_camera
light_auto_sun = bpy.data.lights.new('AutoSun', 'SUN')
light_auto_sun.energy = 3.0
light_auto_sun.angle = 0.0523599
ob_auto_sun = bpy.data.objects.new('AutoSun', light_auto_sun)
scene.collection.objects.link(ob_auto_sun)
ob_auto_sun.rotation_euler = (0.872665, 0.174533, 0.523599)
bpy.context.view_layer.update()
